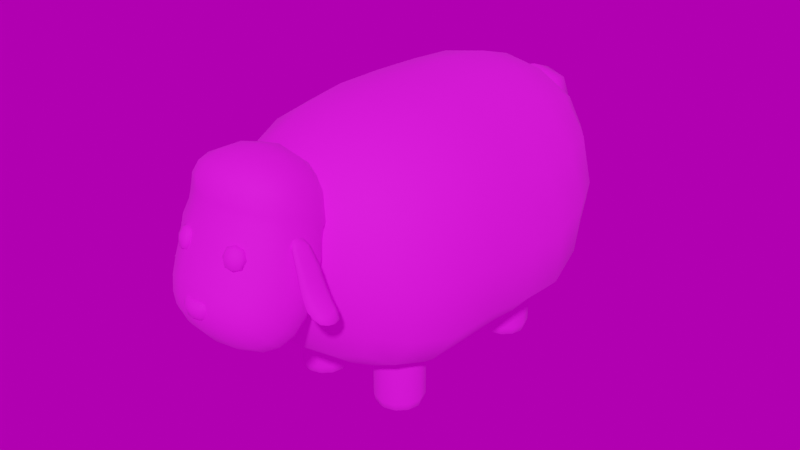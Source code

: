 # Source: Schaf.blend  (saved by Blender 3.4.6; exported with 4.5.12 LTS)
import bpy
from mathutils import Matrix  # noqa: F401  (used for matrix-valued properties, if any)

bpy.ops.wm.read_factory_settings(use_empty=True)
scene = bpy.context.scene
scene.name = 'Scene'

# ---- collections
col_collection = bpy.data.collections.new('Collection'); scene.collection.children.link(col_collection)

# ---- images (referenced by path relative to the original .blend; pixels are not part of the script)
import os
ASSET_DIR = os.environ.get("B2B_ASSET_DIR", "")  # directory of the original .blend (textures are referenced by path, not embedded)
HERE = os.path.dirname(os.path.abspath(__file__))  # packed textures are extracted next to this script under _unpacked/

def load_image(name, relpath, width, height, colorspace="sRGB"):
    """Load a texture the original file referenced (path relative to the .blend, or extracted next to this script)."""
    p = next((c for c in (os.path.join(HERE, relpath), os.path.join(ASSET_DIR, relpath)) if relpath and os.path.exists(c)), "")
    if p:
        img = bpy.data.images.load(p, check_existing=True)
        img.name = name
    else:  # same state as the original file: an image datablock whose file is absent (Cycles renders it pink)
        img = bpy.data.images.new(name, width, height)
        img.source = "FILE"
        img.filepath = "//" + (relpath or name)
    img.colorspace_settings.name = colorspace
    return img
img_schaftextur = load_image('Schaftextur', 'Schaftextur.png', 1024, 1024, 'sRGB')
img_drackenstein_quarry_puresky_4k_hdr = load_image('drackenstein_quarry_puresky_4k.hdr', 'drackenstein_quarry_puresky_4k.hdr', 1024, 1024, 'Linear Rec.709')

# ---- materials (node trees are filled in below, after node groups)
mat_material_001 = bpy.data.materials.new('Material.001')

# ---- material node trees
mat_material_001.use_nodes = True; mat_material_001.node_tree.nodes.clear()
_N = mat_material_001.node_tree.nodes; _L = mat_material_001.node_tree.links
n0 = _N.new('ShaderNodeBsdfPrincipled'); n0.name = 'Principled BSDF'; n0.location = (10, 300)
n0.distribution = 'GGX'
n0.subsurface_method = 'RANDOM_WALK_SKIN'
n0.inputs[2].default_value = 0.8898
n0.inputs[3].default_value = 1.45
n0.inputs[27].default_value = (0.0, 0.0, 0.0, 1.0)
n0.inputs[28].default_value = 1.0
n1 = _N.new('ShaderNodeOutputMaterial'); n1.name = 'Material Output'; n1.location = (300, 300)
n2 = _N.new('ShaderNodeTexImage'); n2.name = 'Image Texture'; n2.location = (-280, 280)
n2.image = img_schaftextur
_L.new(n0.outputs[0], n1.inputs[0])
_L.new(n2.outputs[0], n0.inputs[0])
n1.is_active_output = True

# ---- world
world_world = bpy.data.worlds.new('World'); scene.world = world_world
world_world.use_nodes = True; world_world.node_tree.nodes.clear()
_N = world_world.node_tree.nodes; _L = world_world.node_tree.links
n0 = _N.new('ShaderNodeOutputWorld'); n0.name = 'World Output'; n0.location = (300, 300)
n1 = _N.new('ShaderNodeBackground'); n1.name = 'Background'; n1.location = (10, 300)
n1.inputs[1].default_value = 0.5
n2 = _N.new('ShaderNodeTexEnvironment'); n2.name = 'Environment Texture'; n2.location = (-280, 280)
n2.image = img_drackenstein_quarry_puresky_4k_hdr
_L.new(n1.outputs[0], n0.inputs[0])
_L.new(n2.outputs[0], n1.inputs[0])
n0.is_active_output = True
world_world.color = (0.05088, 0.05088, 0.05088)
world_world.use_sun_shadow = False
world_world.sun_shadow_jitter_overblur = 0.0

# ---- meshes
me_cube_001 = bpy.data.meshes.new('Cube.001')
me_cube_001.from_pydata([(0.1756, 0.4833, 0.2456), (0.1711, 0.4837, 0.6286), (0.187, -0.3459, 0.2528), (0.1767, -0.3408, 0.6127), (-0.1756, 0.4833, 0.2456), (-0.1711, 0.4837, 0.6286), (-0.187, -0.3459, 0.2528), (-0.1767, -0.3408, 0.6127), (0.2596, 0.06934, 0.1766), (0.2266, 0.06543, 0.6715), (-0.2596, 0.06934, 0.1766), (-0.2266, 0.06543, 0.6715), (0.2577, 0.202, 0.1757), (0.2395, 0.3257, 0.1919), (0.2078, 0.4242, 0.2191), (0.2, 0.5021, 0.3209), (0.2117, 0.5119, 0.436), (0.1975, 0.5034, 0.5527), (0.2379, -0.05953, 0.6778), (0.2302, -0.181, 0.6669), (0.2059, -0.2788, 0.6414), (0.2021, -0.3641, 0.5405), (0.2174, -0.3761, 0.4339), (0.2103, -0.3661, 0.3255), (-0.1088, -0.3671, 0.234), (1.43e-07, -0.3776, 0.2242), (0.1088, -0.3671, 0.234), (0.1045, -0.3624, 0.6378), (1.476e-07, -0.374, 0.6503), (-0.1045, -0.3624, 0.6378), (-0.2021, -0.3641, 0.5405), (-0.2174, -0.3761, 0.4339), (-0.2103, -0.3661, 0.3255), (-0.2565, -0.06504, 0.182), (-0.2517, -0.1876, 0.1882), (-0.224, -0.286, 0.2162), (-0.2094, 0.1865, 0.6682), (-0.207, 0.313, 0.6665), (-0.1955, 0.4199, 0.653), (-0.1975, 0.5034, 0.5527), (-0.2117, 0.5119, 0.436), (-0.2, 0.5021, 0.3209), (0.1025, 0.5055, 0.217), (-1.432e-07, 0.5177, 0.2052), (-0.1025, 0.5055, 0.217), (-0.1014, 0.5062, 0.6503), (-1.464e-07, 0.5172, 0.6585), (0.1014, 0.5062, 0.6503), (0.224, -0.286, 0.2162), (0.2517, -0.1876, 0.1882), (0.2565, -0.06504, 0.182), (0.1955, 0.4199, 0.653), (0.207, 0.313, 0.6665), (0.2094, 0.1865, 0.6682), (-0.2078, 0.4242, 0.2191), (-0.2395, 0.3257, 0.1919), (-0.2577, 0.202, 0.1757), (-0.2059, -0.2788, 0.6414), (-0.2302, -0.181, 0.6669), (-0.2379, -0.05953, 0.6778), (0.1241, 0.0657, 0.7477), (1.124e-09, 0.06714, 0.774), (-0.1241, 0.0657, 0.7477), (-0.1393, 0.07005, 0.1163), (3.941e-10, 0.07032, 0.09556), (0.1393, 0.07005, 0.1163), (-0.3078, 0.06888, 0.5607), (-0.3514, 0.06855, 0.417), (-0.3407, 0.06922, 0.2741), (0.3078, 0.06888, 0.5607), (0.3514, 0.06856, 0.417), (0.3407, 0.06922, 0.2741), (0.3305, -0.06373, 0.2865), (0.3443, -0.06372, 0.4264), (0.3108, -0.05903, 0.5669), (0.3236, -0.1877, 0.2859), (0.328, -0.1899, 0.4275), (0.2975, -0.1857, 0.5612), (0.2842, -0.2907, 0.3031), (0.2884, -0.2963, 0.4293), (0.2629, -0.2892, 0.5486), (0.09809, -0.418, 0.3407), (0.1373, -0.4174, 0.4365), (0.09618, -0.4164, 0.5331), (1.55e-07, -0.4183, 0.3021), (1.646e-07, -0.4412, 0.4378), (1.661e-07, -0.4162, 0.573), (-0.09809, -0.418, 0.3407), (-0.1373, -0.4174, 0.4365), (-0.09618, -0.4164, 0.5331), (-0.3417, 0.1948, 0.265), (-0.3491, 0.1979, 0.4089), (-0.2976, 0.1957, 0.5572), (-0.3115, 0.3228, 0.2867), (-0.3231, 0.3255, 0.4215), (-0.2836, 0.3206, 0.5584), (-0.2644, 0.4285, 0.3121), (-0.2793, 0.4332, 0.4327), (-0.2543, 0.4269, 0.5557), (-0.1074, 0.5503, 0.3088), (-0.114, 0.5632, 0.4335), (-0.1084, 0.5498, 0.5563), (-1.55e-07, 0.5679, 0.3025), (-1.639e-07, 0.5821, 0.4319), (-1.632e-07, 0.5657, 0.5582), (0.1074, 0.5503, 0.3088), (0.114, 0.5632, 0.4335), (0.1084, 0.5498, 0.5563), (0.1374, 0.206, 0.119), (-4.415e-08, 0.207, 0.09892), (-0.1374, 0.206, 0.119), (0.1288, 0.3301, 0.134), (-8.844e-08, 0.3326, 0.1143), (-0.1288, 0.3301, 0.134), (0.1137, 0.4308, 0.164), (-1.222e-07, 0.4371, 0.1468), (-0.1137, 0.4308, 0.164), (-0.1161, 0.1955, 0.7443), (-4.182e-08, 0.2008, 0.7702), (0.1161, 0.1955, 0.7443), (-0.1137, 0.322, 0.7339), (-7.642e-08, 0.3278, 0.7559), (0.1137, 0.322, 0.7339), (-0.1075, 0.4293, 0.7058), (-1.145e-07, 0.4361, 0.722), (0.1075, 0.4293, 0.7058), (-0.1136, -0.2857, 0.6973), (1.165e-07, -0.2937, 0.7163), (0.1136, -0.2857, 0.6973), (-0.1256, -0.1849, 0.7322), (8.369e-08, -0.1891, 0.7543), (0.1256, -0.1849, 0.7322), (-0.1296, -0.06439, 0.7472), (4.475e-08, -0.06581, 0.7711), (0.1296, -0.06439, 0.7472), (0.1197, -0.2933, 0.1723), (1.246e-07, -0.2987, 0.1572), (-0.1197, -0.2933, 0.1723), (0.133, -0.191, 0.1363), (8.618e-08, -0.1929, 0.1183), (-0.133, -0.191, 0.1363), (0.1382, -0.0662, 0.1208), (4.501e-08, -0.06662, 0.1004), (-0.1382, -0.0662, 0.1208), (-0.2842, -0.2907, 0.3031), (-0.2884, -0.2963, 0.4293), (-0.2629, -0.2892, 0.5486), (-0.3236, -0.1877, 0.2859), (-0.328, -0.1899, 0.4275), (-0.2975, -0.1857, 0.5612), (-0.3305, -0.06373, 0.2865), (-0.3443, -0.06372, 0.4264), (-0.3108, -0.05903, 0.5669), (0.2644, 0.4285, 0.3121), (0.2793, 0.4332, 0.4327), (0.2543, 0.4269, 0.5557), (0.3115, 0.3228, 0.2867), (0.3231, 0.3255, 0.4215), (0.2836, 0.3206, 0.5584), (0.3417, 0.1948, 0.265), (0.3491, 0.1979, 0.4089), (0.2976, 0.1957, 0.5572), (0.1161, -0.4205, 0.4336), (0.1163, -0.5871, 0.56), (-0.1206, -0.4205, 0.4336), (-0.1172, -0.5871, 0.56), (0.0822, -0.6413, 0.4249), (0.08284, -0.537, 0.3193), (-0.0822, -0.6413, 0.4249), (-0.08284, -0.537, 0.3193), (0.1487, -0.5493, 0.5316), (0.1594, -0.5037, 0.4971), (0.1486, -0.4582, 0.4625), (0.112, -0.393, 0.5021), (0.1032, -0.3736, 0.5736), (0.1064, -0.5599, 0.6363), (0.1148, -0.5738, 0.6046), (-0.06418, -0.6106, 0.5778), (-0.0001123, -0.6184, 0.5837), (0.06379, -0.6106, 0.5778), (-0.1095, -0.5598, 0.636), (-0.1166, -0.5739, 0.6046), (-0.1523, -0.4582, 0.4624), (-0.162, -0.5037, 0.4971), (-0.1504, -0.5493, 0.5316), (-0.1159, -0.3735, 0.5735), (-0.1205, -0.393, 0.502), (0.06253, -0.3972, 0.4161), (-0.002635, -0.3895, 0.4104), (-0.06762, -0.3972, 0.416), (0.09361, -0.6249, 0.3986), (0.09943, -0.5965, 0.365), (0.09402, -0.5632, 0.3361), (-0.04862, -0.6534, 0.4274), (2.372e-07, -0.6594, 0.4286), (0.04862, -0.6534, 0.4274), (-0.09402, -0.5632, 0.3361), (-0.09943, -0.5965, 0.365), (-0.09361, -0.6249, 0.3986), (0.04904, -0.5347, 0.3073), (1.988e-07, -0.5335, 0.3013), (-0.04904, -0.5347, 0.3073), (-0.115, -0.605, 0.5181), (-0.1084, -0.6235, 0.4805), (-0.09607, -0.6365, 0.4479), (0.09606, -0.6365, 0.4479), (0.1083, -0.6235, 0.4805), (0.1146, -0.605, 0.5181), (0.09703, -0.5142, 0.3246), (0.1096, -0.4836, 0.3436), (0.1157, -0.4514, 0.3798), (-0.1176, -0.4514, 0.3798), (-0.1102, -0.4836, 0.3436), (-0.0971, -0.5142, 0.3246), (0.1448, -0.4339, 0.5256), (0.1342, -0.4187, 0.5842), (0.1514, -0.4846, 0.5516), (0.1411, -0.4712, 0.5946), (0.1421, -0.5325, 0.579), (0.1334, -0.5194, 0.6154), (0.06051, -0.5959, 0.615), (0.05634, -0.5834, 0.6432), (-0.0003642, -0.6053, 0.621), (-0.000764, -0.5947, 0.6524), (-0.06137, -0.5955, 0.6142), (-0.05877, -0.5837, 0.6435), (-0.146, -0.5324, 0.5795), (-0.1381, -0.5192, 0.6152), (-0.1564, -0.4845, 0.5516), (-0.1473, -0.4707, 0.5947), (-0.1518, -0.4339, 0.5255), (-0.144, -0.4187, 0.5838), (-0.06859, -0.3677, 0.4879), (0.05905, -0.3678, 0.488), (0.06271, -0.6266, 0.5374), (-4.699e-05, -0.6339, 0.5438), (-0.06287, -0.6266, 0.5374), (0.05924, -0.6435, 0.4992), (-1.373e-05, -0.6504, 0.5052), (-0.05928, -0.6435, 0.4992), (0.05305, -0.6542, 0.463), (-1.512e-06, -0.6609, 0.4674), (-0.05306, -0.6542, 0.463), (0.05117, -0.6369, 0.39), (2.322e-07, -0.6419, 0.3881), (-0.05117, -0.6369, 0.39), (0.05375, -0.6079, 0.3537), (2.213e-07, -0.6117, 0.35), (-0.05375, -0.6079, 0.3537), (0.05138, -0.5719, 0.3244), (2.105e-07, -0.5739, 0.3194), (-0.05138, -0.5719, 0.3244), (0.1476, -0.4863, 0.4113), (0.1578, -0.5283, 0.4493), (0.1468, -0.5702, 0.487), (0.1397, -0.5156, 0.3744), (0.1493, -0.5542, 0.4116), (0.1388, -0.5921, 0.4493), (0.1226, -0.5429, 0.3509), (0.1309, -0.5779, 0.3839), (0.122, -0.6105, 0.4191), (-0.1475, -0.5703, 0.487), (-0.1589, -0.5283, 0.4493), (-0.1492, -0.4863, 0.4113), (-0.139, -0.5921, 0.4493), (-0.1496, -0.5542, 0.4116), (-0.1402, -0.5156, 0.3744), (-0.122, -0.6105, 0.4191), (-0.1309, -0.5779, 0.3839), (-0.1227, -0.5429, 0.3509), (-0.06522, -0.43, 0.3606), (-0.001111, -0.4229, 0.3544), (0.06307, -0.43, 0.3606), (-0.06066, -0.4643, 0.3242), (-0.0003273, -0.4582, 0.3177), (0.06003, -0.4643, 0.3242), (-0.0538, -0.4992, 0.3068), (-4.05e-05, -0.4949, 0.3002), (0.05372, -0.4992, 0.3068), (0.1066, -0.3695, 0.574), (0.09242, -0.3632, 0.6363), (0.07725, -0.3682, 0.6768), (0.09032, -0.4005, 0.6965), (0.09943, -0.4486, 0.7145), (0.09922, -0.4985, 0.7215), (0.09217, -0.5348, 0.7172), (0.1045, -0.546, 0.6911), (0.1054, -0.5535, 0.6583), (0.05219, -0.5486, 0.7269), (-0.003152, -0.556, 0.7323), (-0.05922, -0.5484, 0.7268), (-0.09894, -0.535, 0.7169), (-0.1091, -0.546, 0.6906), (-0.1092, -0.5534, 0.6579), (-0.1086, -0.499, 0.7207), (-0.1125, -0.449, 0.7139), (-0.1064, -0.4005, 0.6964), (-0.09494, -0.368, 0.6767), (-0.1085, -0.3631, 0.6361), (-0.1195, -0.3695, 0.5737), (-0.06047, -0.3531, 0.6881), (-0.01011, -0.3458, 0.6941), (0.04111, -0.3534, 0.6882), (0.1347, -0.4136, 0.5979), (0.1212, -0.4047, 0.6513), (0.1372, -0.4625, 0.6245), (0.129, -0.455, 0.6691), (0.1313, -0.512, 0.6439), (0.13, -0.5065, 0.6827), (0.05594, -0.5779, 0.668), (0.05773, -0.5761, 0.699), (-0.001, -0.5909, 0.6713), (-0.001825, -0.5803, 0.7026), (-0.05903, -0.5779, 0.6679), (-0.06166, -0.576, 0.6988), (-0.137, -0.5119, 0.6435), (-0.1367, -0.5069, 0.6819), (-0.1439, -0.4622, 0.6251), (-0.1383, -0.4553, 0.6685), (-0.1456, -0.4138, 0.5976), (-0.1347, -0.405, 0.651), (-0.06426, -0.3367, 0.6336), (-0.009335, -0.3278, 0.6351), (0.04634, -0.337, 0.6338), (-0.06181, -0.501, 0.742), (-0.005385, -0.505, 0.7471), (0.05101, -0.5013, 0.7415), (-0.06448, -0.4459, 0.7403), (-0.007615, -0.4458, 0.7477), (0.04973, -0.4461, 0.74), (-0.06259, -0.3931, 0.7227), (-0.009372, -0.3889, 0.7312), (0.0446, -0.3932, 0.7226), (0.08507, -0.5962, 0.5529), (0.08202, -0.5858, 0.5862), (0.09254, -0.6124, 0.5587), (0.08948, -0.602, 0.592), (0.05641, -0.6091, 0.5544), (0.05337, -0.5986, 0.5877), (0.06389, -0.6253, 0.5602), (0.06085, -0.6148, 0.5934), (0.09228, -0.604, 0.552), (0.08587, -0.5878, 0.5688), (0.08856, -0.5913, 0.5926), (0.09497, -0.6076, 0.5758), (0.07936, -0.6217, 0.5565), (0.07565, -0.609, 0.597), (0.06005, -0.6232, 0.5776), (0.05734, -0.6197, 0.5538), (0.05364, -0.607, 0.5944), (0.05093, -0.6035, 0.5706), (0.07026, -0.602, 0.5494), (0.06654, -0.5893, 0.5899), (0.09701, -0.5947, 0.572), (0.07922, -0.6191, 0.5781), (0.0489, -0.6163, 0.5744), (0.07551, -0.6143, 0.5453), (0.07039, -0.5968, 0.6011), (-0.08507, -0.5962, 0.5529), (-0.08202, -0.5858, 0.5862), (-0.09254, -0.6124, 0.5587), (-0.08948, -0.602, 0.592), (-0.05641, -0.6091, 0.5544), (-0.05337, -0.5986, 0.5877), (-0.06389, -0.6253, 0.5602), (-0.06084, -0.6148, 0.5934), (-0.09228, -0.604, 0.552), (-0.08587, -0.5878, 0.5688), (-0.08856, -0.5913, 0.5926), (-0.09497, -0.6076, 0.5758), (-0.07936, -0.6217, 0.5565), (-0.07565, -0.609, 0.597), (-0.06005, -0.6232, 0.5776), (-0.05734, -0.6197, 0.5538), (-0.05363, -0.607, 0.5944), (-0.05093, -0.6035, 0.5706), (-0.07026, -0.602, 0.5494), (-0.06654, -0.5893, 0.5899), (-0.09701, -0.5947, 0.572), (-0.07922, -0.6191, 0.5781), (-0.0489, -0.6163, 0.5744), (-0.07551, -0.6143, 0.5453), (-0.07039, -0.5968, 0.6011), (0.02632, -0.6429, 0.4365), (0.03137, -0.6406, 0.465), (0.02631, -0.6606, 0.4397), (0.03136, -0.6583, 0.4683), (-0.02636, -0.6429, 0.4365), (-0.0314, -0.6406, 0.465), (-0.02634, -0.6606, 0.4397), (-0.03138, -0.6583, 0.4683), (-1.371e-05, -0.6681, 0.4354), (-1.143e-05, -0.6665, 0.4707), (-2.043e-05, -0.6419, 0.4294), (-1.744e-05, -0.6403, 0.4647), (0.02761, -0.6516, 0.4351), (0.03095, -0.6396, 0.4508), (0.03428, -0.6487, 0.4703), (0.03094, -0.6607, 0.4545), (0.01586, -0.6657, 0.4361), (-0.02016, -0.6636, 0.471), (-0.03097, -0.6607, 0.4545), (-0.02764, -0.6516, 0.4351), (-0.03431, -0.6487, 0.4703), (-0.03099, -0.6396, 0.4508), (-0.0159, -0.6418, 0.431), (0.02015, -0.6396, 0.466), (-0.01589, -0.6657, 0.4361), (0.02014, -0.6636, 0.471), (0.01586, -0.6418, 0.431), (-0.02018, -0.6396, 0.466), (-1.373e-05, -0.6531, 0.4743), (-1.732e-05, -0.6553, 0.4258), (-1.157e-05, -0.6722, 0.4542), (0.03537, -0.6492, 0.4533), (-0.01823, -0.669, 0.4545), (-0.0354, -0.6492, 0.4533), (-0.01524, -0.6541, 0.427), (0.02121, -0.6511, 0.4752), (-0.02124, -0.6511, 0.4752), (0.01521, -0.6541, 0.427), (0.01821, -0.669, 0.4545), (0.2271, -0.524, 0.4398), (0.2282, -0.467, 0.4384), (0.1428, -0.513, 0.5889), (0.143, -0.4763, 0.5885), (0.1794, -0.529, 0.5106), (0.1801, -0.4611, 0.5096), (0.1884, -0.5315, 0.4861), (0.1992, -0.5326, 0.4642), (0.2139, -0.5305, 0.4498), (0.2373, -0.5112, 0.4361), (0.2408, -0.4956, 0.4344), (0.2379, -0.4798, 0.4354), (0.1727, -0.4634, 0.5346), (0.165, -0.4808, 0.5596), (0.1541, -0.4703, 0.5756), (0.1379, -0.4848, 0.5974), (0.136, -0.4946, 0.6004), (0.1378, -0.5044, 0.5976), (0.1538, -0.5191, 0.5761), (0.165, -0.4948, 0.5612), (0.1722, -0.5264, 0.5355), (0.2152, -0.4604, 0.4482), (0.2004, -0.4581, 0.4627), (0.1893, -0.4589, 0.4848), (0.1842, -0.4781, 0.5151), (0.1849, -0.4951, 0.5165), (0.1838, -0.5121, 0.5156), (0.1755, -0.5107, 0.5394), (0.1764, -0.495, 0.5402), (0.1758, -0.4792, 0.539), (0.1648, -0.5089, 0.5599), (0.1631, -0.5228, 0.5555), (0.1635, -0.4668, 0.5548), (0.1538, -0.507, 0.5811), (0.1534, -0.4947, 0.5828), (0.1539, -0.4824, 0.5808), (0.2217, -0.5132, 0.453), (0.224, -0.4955, 0.4527), (0.2224, -0.4777, 0.4522), (0.2074, -0.514, 0.4717), (0.209, -0.4954, 0.4724), (0.208, -0.4767, 0.471), (0.1946, -0.5134, 0.4928), (0.1959, -0.4952, 0.4938), (0.195, -0.4771, 0.4922), (0.2228, -0.5214, 0.4359), (0.2239, -0.4696, 0.4347), (0.1387, -0.5111, 0.5845), (0.1389, -0.4782, 0.5842), (0.1739, -0.5268, 0.5084), (0.1746, -0.4634, 0.5074), (0.1834, -0.5288, 0.4835), (0.1947, -0.5296, 0.461), (0.2096, -0.5277, 0.4461), (0.2327, -0.51, 0.4319), (0.2361, -0.4956, 0.4301), (0.2333, -0.4811, 0.4312), (0.1671, -0.4653, 0.5323), (0.1594, -0.4817, 0.5567), (0.149, -0.4719, 0.5723), (0.1335, -0.4857, 0.593), (0.1315, -0.4946, 0.596), (0.1334, -0.5036, 0.5932), (0.1487, -0.5175, 0.5728), (0.1595, -0.4948, 0.5582), (0.1666, -0.5246, 0.5331), (0.2108, -0.4632, 0.4447), (0.1958, -0.4612, 0.4596), (0.1842, -0.4617, 0.4823), (0.1784, -0.4794, 0.5128), (0.179, -0.4951, 0.5141), (0.1781, -0.5108, 0.5133), (0.1698, -0.5096, 0.5369), (0.1706, -0.495, 0.5377), (0.1701, -0.4803, 0.5365), (0.1593, -0.5079, 0.557), (0.1577, -0.5212, 0.5527), (0.1581, -0.4684, 0.552), (0.1488, -0.5059, 0.5773), (0.1484, -0.4947, 0.579), (0.1489, -0.4835, 0.5771), (0.2171, -0.5114, 0.4491), (0.2192, -0.4955, 0.4487), (0.2177, -0.4795, 0.4483), (0.2025, -0.5121, 0.4683), (0.2038, -0.4954, 0.4689), (0.203, -0.4786, 0.4676), (0.1892, -0.5117, 0.4899), (0.1903, -0.4952, 0.4908), (0.1896, -0.4787, 0.4894), (-0.2271, -0.524, 0.4398), (-0.2282, -0.467, 0.4384), (-0.1428, -0.513, 0.5889), (-0.143, -0.4763, 0.5885), (-0.1794, -0.529, 0.5106), (-0.1801, -0.4611, 0.5096), (-0.1884, -0.5315, 0.4861), (-0.1992, -0.5326, 0.4642), (-0.2139, -0.5305, 0.4498), (-0.2372, -0.5112, 0.4361), (-0.2408, -0.4956, 0.4344), (-0.2379, -0.4798, 0.4354), (-0.1727, -0.4634, 0.5346), (-0.165, -0.4808, 0.5596), (-0.1541, -0.4703, 0.5756), (-0.1379, -0.4848, 0.5974), (-0.136, -0.4946, 0.6004), (-0.1378, -0.5044, 0.5976), (-0.1538, -0.5191, 0.5761), (-0.165, -0.4948, 0.5612), (-0.1722, -0.5264, 0.5355), (-0.2152, -0.4604, 0.4482), (-0.2004, -0.4581, 0.4627), (-0.1893, -0.4589, 0.4848), (-0.1842, -0.4781, 0.5151), (-0.1849, -0.4951, 0.5165), (-0.1838, -0.5121, 0.5156), (-0.1755, -0.5107, 0.5394), (-0.1764, -0.495, 0.5402), (-0.1758, -0.4792, 0.539), (-0.1648, -0.5089, 0.5599), (-0.1631, -0.5228, 0.5555), (-0.1635, -0.4668, 0.5548), (-0.1538, -0.507, 0.5811), (-0.1534, -0.4947, 0.5828), (-0.1539, -0.4824, 0.5808), (-0.2217, -0.5132, 0.453), (-0.224, -0.4955, 0.4527), (-0.2224, -0.4777, 0.4522), (-0.2074, -0.514, 0.4717), (-0.209, -0.4954, 0.4724), (-0.208, -0.4767, 0.471), (-0.1946, -0.5134, 0.4928), (-0.1959, -0.4952, 0.4938), (-0.195, -0.4771, 0.4922), (-0.2228, -0.5214, 0.4359), (-0.2239, -0.4696, 0.4347), (-0.1387, -0.5111, 0.5845), (-0.1389, -0.4782, 0.5842), (-0.1739, -0.5268, 0.5084), (-0.1746, -0.4634, 0.5074), (-0.1834, -0.5288, 0.4835), (-0.1947, -0.5296, 0.461), (-0.2096, -0.5277, 0.4461), (-0.2327, -0.51, 0.4319), (-0.2361, -0.4956, 0.4301), (-0.2333, -0.4811, 0.4312), (-0.1671, -0.4653, 0.5323), (-0.1594, -0.4817, 0.5567), (-0.149, -0.4719, 0.5723), (-0.1335, -0.4857, 0.593), (-0.1315, -0.4946, 0.596), (-0.1334, -0.5036, 0.5932), (-0.1487, -0.5175, 0.5728), (-0.1595, -0.4948, 0.5582), (-0.1666, -0.5246, 0.5331), (-0.2108, -0.4632, 0.4447), (-0.1958, -0.4612, 0.4596), (-0.1842, -0.4617, 0.4823), (-0.1784, -0.4794, 0.5128), (-0.179, -0.4951, 0.5141), (-0.1781, -0.5108, 0.5133), (-0.1698, -0.5096, 0.5369), (-0.1706, -0.495, 0.5377), (-0.1701, -0.4803, 0.5365), (-0.1593, -0.5079, 0.557), (-0.1577, -0.5212, 0.5527), (-0.1581, -0.4684, 0.552), (-0.1488, -0.5059, 0.5773), (-0.1484, -0.4947, 0.579), (-0.1489, -0.4835, 0.5771), (-0.2171, -0.5114, 0.4491), (-0.2192, -0.4955, 0.4487), (-0.2177, -0.4795, 0.4483), (-0.2025, -0.5121, 0.4683), (-0.2038, -0.4954, 0.4689), (-0.203, -0.4786, 0.4676), (-0.1892, -0.5117, 0.4899), (-0.1903, -0.4952, 0.4908), (-0.1896, -0.4787, 0.4894), (0.1247, 0.229, 0.2036), (0.09178, 0.2378, 0.2036), (0.06771, 0.2619, 0.2036), (0.0589, 0.2948, 0.2036), (0.06771, 0.3277, 0.2036), (0.09178, 0.3518, 0.2036), (0.1247, 0.3606, 0.2036), (0.1576, 0.3518, 0.2036), (0.1816, 0.3277, 0.2036), (0.1904, 0.2948, 0.2036), (0.1816, 0.2619, 0.2036), (0.1576, 0.2378, 0.2036), (0.1247, 0.2493, 0.0), (0.1247, 0.229, 0.03037), (0.1247, 0.235, 0.008895), (0.1019, 0.2554, 0.0), (0.09178, 0.2378, 0.03037), (0.09476, 0.243, 0.008895), (0.08531, 0.2721, 0.0), (0.06771, 0.2619, 0.03037), (0.07286, 0.2649, 0.008895), (0.07922, 0.2948, 0.0), (0.0589, 0.2948, 0.03037), (0.06485, 0.2948, 0.008895), (0.08531, 0.3175, 0.0), (0.06771, 0.3277, 0.03037), (0.07286, 0.3247, 0.008895), (0.1019, 0.3342, 0.0), (0.09178, 0.3518, 0.03037), (0.09476, 0.3466, 0.008895), (0.1247, 0.3402, 0.0), (0.1247, 0.3606, 0.03037), (0.1247, 0.3546, 0.008895), (0.1474, 0.3342, 0.0), (0.1576, 0.3518, 0.03037), (0.1546, 0.3466, 0.008895), (0.164, 0.3175, 0.0), (0.1816, 0.3277, 0.03037), (0.1765, 0.3247, 0.008895), (0.1701, 0.2948, 0.0), (0.1904, 0.2948, 0.03037), (0.1845, 0.2948, 0.008895), (0.164, 0.2721, 0.0), (0.1816, 0.2619, 0.03037), (0.1765, 0.2649, 0.008895), (0.1474, 0.2554, 0.0), (0.1576, 0.2378, 0.03037), (0.1546, 0.243, 0.008895), (-0.1247, 0.229, 0.2036), (-0.09178, 0.2378, 0.2036), (-0.06771, 0.2619, 0.2036), (-0.0589, 0.2948, 0.2036), (-0.06771, 0.3277, 0.2036), (-0.09178, 0.3518, 0.2036), (-0.1247, 0.3606, 0.2036), (-0.1576, 0.3518, 0.2036), (-0.1816, 0.3277, 0.2036), (-0.1904, 0.2948, 0.2036), (-0.1816, 0.2619, 0.2036), (-0.1576, 0.2378, 0.2036), (-0.1247, 0.2493, 0.0), (-0.1247, 0.229, 0.03037), (-0.1247, 0.235, 0.008895), (-0.1019, 0.2554, 0.0), (-0.09178, 0.2378, 0.03037), (-0.09476, 0.243, 0.008895), (-0.08531, 0.2721, 0.0), (-0.06771, 0.2619, 0.03037), (-0.07286, 0.2649, 0.008895), (-0.07922, 0.2948, 0.0), (-0.0589, 0.2948, 0.03037), (-0.06485, 0.2948, 0.008895), (-0.08531, 0.3175, 0.0), (-0.06771, 0.3277, 0.03037), (-0.07286, 0.3247, 0.008895), (-0.1019, 0.3342, 0.0), (-0.09178, 0.3518, 0.03037), (-0.09476, 0.3466, 0.008895), (-0.1247, 0.3402, 0.0), (-0.1247, 0.3606, 0.03037), (-0.1247, 0.3546, 0.008895), (-0.1474, 0.3342, 0.0), (-0.1576, 0.3518, 0.03037), (-0.1546, 0.3466, 0.008895), (-0.164, 0.3175, 0.0), (-0.1816, 0.3277, 0.03037), (-0.1765, 0.3247, 0.008895), (-0.1701, 0.2948, 0.0), (-0.1904, 0.2948, 0.03037), (-0.1845, 0.2948, 0.008895), (-0.164, 0.2721, 0.0), (-0.1816, 0.2619, 0.03037), (-0.1765, 0.2649, 0.008895), (-0.1474, 0.2554, 0.0), (-0.1576, 0.2378, 0.03037), (-0.1546, 0.243, 0.008895), (0.1247, -0.08595, 0.2036), (0.09178, -0.09476, 0.2036), (0.06771, -0.1188, 0.2036), (0.0589, -0.1517, 0.2036), (0.06771, -0.1846, 0.2036), (0.09178, -0.2087, 0.2036), (0.1247, -0.2175, 0.2036), (0.1576, -0.2087, 0.2036), (0.1816, -0.1846, 0.2036), (0.1904, -0.1517, 0.2036), (0.1816, -0.1188, 0.2036), (0.1576, -0.09476, 0.2036), (0.1247, -0.1063, 0.0), (0.1247, -0.08595, 0.03037), (0.1247, -0.0919, 0.008895), (0.1019, -0.1124, 0.0), (0.09178, -0.09476, 0.03037), (0.09476, -0.09992, 0.008895), (0.08531, -0.129, 0.0), (0.06771, -0.1188, 0.03037), (0.07286, -0.1218, 0.008895), (0.07922, -0.1517, 0.0), (0.0589, -0.1517, 0.03037), (0.06485, -0.1517, 0.008895), (0.08531, -0.1745, 0.0), (0.06771, -0.1846, 0.03037), (0.07286, -0.1816, 0.008895), (0.1019, -0.1911, 0.0), (0.09178, -0.2087, 0.03037), (0.09476, -0.2035, 0.008895), (0.1247, -0.1972, 0.0), (0.1247, -0.2175, 0.03037), (0.1247, -0.2115, 0.008895), (0.1474, -0.1911, 0.0), (0.1576, -0.2087, 0.03037), (0.1546, -0.2035, 0.008895), (0.164, -0.1745, 0.0), (0.1816, -0.1846, 0.03037), (0.1765, -0.1816, 0.008895), (0.1701, -0.1517, 0.0), (0.1904, -0.1517, 0.03037), (0.1845, -0.1517, 0.008895), (0.164, -0.129, 0.0), (0.1816, -0.1188, 0.03037), (0.1765, -0.1218, 0.008895), (0.1474, -0.1124, 0.0), (0.1576, -0.09476, 0.03037), (0.1546, -0.09992, 0.008895), (-0.1247, -0.08595, 0.2036), (-0.09178, -0.09476, 0.2036), (-0.06771, -0.1188, 0.2036), (-0.0589, -0.1517, 0.2036), (-0.06771, -0.1846, 0.2036), (-0.09178, -0.2087, 0.2036), (-0.1247, -0.2175, 0.2036), (-0.1576, -0.2087, 0.2036), (-0.1816, -0.1846, 0.2036), (-0.1904, -0.1517, 0.2036), (-0.1816, -0.1188, 0.2036), (-0.1576, -0.09476, 0.2036), (-0.1247, -0.1063, 0.0), (-0.1247, -0.08595, 0.03037), (-0.1247, -0.0919, 0.008895), (-0.1019, -0.1124, 0.0), (-0.09178, -0.09476, 0.03037), (-0.09476, -0.09992, 0.008895), (-0.08531, -0.129, 0.0), (-0.06771, -0.1188, 0.03037), (-0.07286, -0.1218, 0.008895), (-0.07922, -0.1517, 0.0), (-0.0589, -0.1517, 0.03037), (-0.06485, -0.1517, 0.008895), (-0.08531, -0.1745, 0.0), (-0.06771, -0.1846, 0.03037), (-0.07286, -0.1816, 0.008895), (-0.1019, -0.1911, 0.0), (-0.09178, -0.2087, 0.03037), (-0.09476, -0.2035, 0.008895), (-0.1247, -0.1972, 0.0), (-0.1247, -0.2175, 0.03037), (-0.1247, -0.2115, 0.008895), (-0.1474, -0.1911, 0.0), (-0.1576, -0.2087, 0.03037), (-0.1546, -0.2035, 0.008895), (-0.164, -0.1745, 0.0), (-0.1816, -0.1846, 0.03037), (-0.1765, -0.1816, 0.008895), (-0.1701, -0.1517, 0.0), (-0.1904, -0.1517, 0.03037), (-0.1845, -0.1517, 0.008895), (-0.164, -0.129, 0.0), (-0.1816, -0.1188, 0.03037), (-0.1765, -0.1218, 0.008895), (-0.1474, -0.1124, 0.0), (-0.1576, -0.09476, 0.03037), (-0.1546, -0.09992, 0.008895), (0.061, 0.6308, 0.4949), (0.061, 0.6308, 0.6169), (0.061, 0.5088, 0.4949), (0.061, 0.5088, 0.6169), (-0.061, 0.6308, 0.4949), (-0.061, 0.6308, 0.6169), (-0.061, 0.5088, 0.4949), (-0.061, 0.5088, 0.6169), (0.07436, 0.5698, 0.4816), (0.07436, 0.6441, 0.5559), (0.07436, 0.5698, 0.6303), (0.07436, 0.4954, 0.5559), (-1.422e-07, 0.4954, 0.4816), (-1.396e-07, 0.4954, 0.6303), (-0.07436, 0.4954, 0.5559), (-0.07436, 0.5698, 0.4816), (-0.07436, 0.5698, 0.6303), (-0.07436, 0.6441, 0.5559), (-1.873e-07, 0.6441, 0.4816), (-1.886e-07, 0.6441, 0.6303), (0.1024, 0.5698, 0.5559), (-1.323e-07, 0.4674, 0.5559), (-0.1024, 0.5698, 0.5559), (-1.967e-07, 0.6722, 0.5559), (-1.645e-07, 0.5698, 0.4535), (-1.644e-07, 0.5698, 0.6584)], [], [(72, 73, 76, 75), (73, 74, 77, 76), (75, 76, 79, 78), (76, 77, 80, 79), (8, 71, 72, 50), (71, 70, 73, 72), (70, 69, 74, 73), (69, 9, 18, 74), (74, 18, 19, 77), (77, 19, 20, 80), (80, 20, 3, 21), (79, 80, 21, 22), (78, 79, 22, 23), (48, 78, 23, 2), (49, 75, 78, 48), (50, 72, 75, 49), (81, 82, 85, 84), (82, 83, 86, 85), (84, 85, 88, 87), (85, 86, 89, 88), (2, 23, 81, 26), (23, 22, 82, 81), (22, 21, 83, 82), (21, 3, 27, 83), (83, 27, 28, 86), (86, 28, 29, 89), (89, 29, 7, 30), (88, 89, 30, 31), (87, 88, 31, 32), (24, 87, 32, 6), (25, 84, 87, 24), (26, 81, 84, 25), (90, 91, 94, 93), (91, 92, 95, 94), (93, 94, 97, 96), (94, 95, 98, 97), (10, 68, 90, 56), (68, 67, 91, 90), (67, 66, 92, 91), (66, 11, 36, 92), (92, 36, 37, 95), (95, 37, 38, 98), (98, 38, 5, 39), (97, 98, 39, 40), (96, 97, 40, 41), (54, 96, 41, 4), (55, 93, 96, 54), (56, 90, 93, 55), (99, 100, 103, 102), (100, 101, 104, 103), (102, 103, 106, 105), (103, 104, 107, 106), (4, 41, 99, 44), (41, 40, 100, 99), (40, 39, 101, 100), (39, 5, 45, 101), (101, 45, 46, 104), (104, 46, 47, 107), (107, 47, 1, 17), (106, 107, 17, 16), (105, 106, 16, 15), (42, 105, 15, 0), (43, 102, 105, 42), (44, 99, 102, 43), (108, 109, 112, 111), (109, 110, 113, 112), (111, 112, 115, 114), (112, 113, 116, 115), (8, 65, 108, 12), (65, 64, 109, 108), (64, 63, 110, 109), (63, 10, 56, 110), (110, 56, 55, 113), (113, 55, 54, 116), (116, 54, 4, 44), (115, 116, 44, 43), (114, 115, 43, 42), (14, 114, 42, 0), (13, 111, 114, 14), (12, 108, 111, 13), (117, 118, 121, 120), (118, 119, 122, 121), (120, 121, 124, 123), (121, 122, 125, 124), (11, 62, 117, 36), (62, 61, 118, 117), (61, 60, 119, 118), (60, 9, 53, 119), (119, 53, 52, 122), (122, 52, 51, 125), (125, 51, 1, 47), (124, 125, 47, 46), (123, 124, 46, 45), (38, 123, 45, 5), (37, 120, 123, 38), (36, 117, 120, 37), (126, 127, 130, 129), (127, 128, 131, 130), (129, 130, 133, 132), (130, 131, 134, 133), (7, 29, 126, 57), (29, 28, 127, 126), (28, 27, 128, 127), (27, 3, 20, 128), (128, 20, 19, 131), (131, 19, 18, 134), (134, 18, 9, 60), (133, 134, 60, 61), (132, 133, 61, 62), (59, 132, 62, 11), (58, 129, 132, 59), (57, 126, 129, 58), (135, 136, 139, 138), (136, 137, 140, 139), (138, 139, 142, 141), (139, 140, 143, 142), (2, 26, 135, 48), (26, 25, 136, 135), (25, 24, 137, 136), (24, 6, 35, 137), (137, 35, 34, 140), (140, 34, 33, 143), (143, 33, 10, 63), (142, 143, 63, 64), (141, 142, 64, 65), (50, 141, 65, 8), (49, 138, 141, 50), (48, 135, 138, 49), (144, 145, 148, 147), (145, 146, 149, 148), (147, 148, 151, 150), (148, 149, 152, 151), (6, 32, 144, 35), (32, 31, 145, 144), (31, 30, 146, 145), (30, 7, 57, 146), (146, 57, 58, 149), (149, 58, 59, 152), (152, 59, 11, 66), (151, 152, 66, 67), (150, 151, 67, 68), (33, 150, 68, 10), (34, 147, 150, 33), (35, 144, 147, 34), (153, 154, 157, 156), (154, 155, 158, 157), (156, 157, 160, 159), (157, 158, 161, 160), (0, 15, 153, 14), (15, 16, 154, 153), (16, 17, 155, 154), (17, 1, 51, 155), (155, 51, 52, 158), (158, 52, 53, 161), (161, 53, 9, 69), (160, 161, 69, 70), (159, 160, 70, 71), (12, 159, 71, 8), (13, 156, 159, 12), (14, 153, 156, 13), (214, 215, 217, 216), (216, 217, 219, 218), (162, 173, 214, 172), (173, 174, 215, 214), (218, 219, 175, 176), (170, 218, 176, 163), (171, 216, 218, 170), (172, 214, 216, 171), (220, 221, 223, 222), (222, 223, 225, 224), (163, 176, 220, 179), (176, 175, 221, 220), (224, 225, 180, 181), (177, 224, 181, 165), (178, 222, 224, 177), (179, 220, 222, 178), (226, 227, 229, 228), (228, 229, 231, 230), (165, 181, 226, 184), (181, 180, 227, 226), (230, 231, 185, 186), (182, 230, 186, 164), (183, 228, 230, 182), (184, 226, 228, 183), (164, 186, 232, 189), (187, 233, 173, 162), (234, 235, 238, 237), (235, 236, 239, 238), (237, 238, 241, 240), (238, 239, 242, 241), (163, 179, 234, 207), (179, 178, 235, 234), (178, 177, 236, 235), (177, 165, 202, 236), (236, 202, 203, 239), (239, 203, 204, 242), (242, 204, 168, 193), (241, 242, 193, 194), (240, 241, 194, 195), (205, 240, 195, 166), (206, 237, 240, 205), (207, 234, 237, 206), (225, 223, 311, 313), (227, 180, 293, 315), (219, 217, 305, 307), (185, 231, 319, 299), (221, 175, 287, 309), (229, 227, 315, 317), (180, 225, 313, 293), (215, 174, 279, 303), (223, 221, 309, 311), (231, 229, 317, 319), (175, 219, 307, 287), (217, 215, 303, 305), (243, 244, 247, 246), (244, 245, 248, 247), (246, 247, 250, 249), (247, 248, 251, 250), (166, 195, 243, 190), (195, 194, 244, 243), (194, 193, 245, 244), (193, 168, 198, 245), (245, 198, 197, 248), (248, 197, 196, 251), (251, 196, 169, 201), (250, 251, 201, 200), (249, 250, 200, 199), (192, 249, 199, 167), (191, 246, 249, 192), (190, 243, 246, 191), (252, 253, 256, 255), (253, 254, 257, 256), (255, 256, 259, 258), (256, 257, 260, 259), (162, 172, 252, 210), (172, 171, 253, 252), (171, 170, 254, 253), (170, 163, 207, 254), (254, 207, 206, 257), (257, 206, 205, 260), (260, 205, 166, 190), (259, 260, 190, 191), (258, 259, 191, 192), (208, 258, 192, 167), (209, 255, 258, 208), (210, 252, 255, 209), (261, 262, 265, 264), (262, 263, 266, 265), (264, 265, 268, 267), (265, 266, 269, 268), (165, 184, 261, 202), (184, 183, 262, 261), (183, 182, 263, 262), (182, 164, 211, 263), (263, 211, 212, 266), (266, 212, 213, 269), (269, 213, 169, 196), (268, 269, 196, 197), (267, 268, 197, 198), (204, 267, 198, 168), (203, 264, 267, 204), (202, 261, 264, 203), (270, 271, 274, 273), (271, 272, 275, 274), (273, 274, 277, 276), (274, 275, 278, 277), (164, 189, 270, 211), (189, 188, 271, 270), (188, 187, 272, 271), (187, 162, 210, 272), (272, 210, 209, 275), (275, 209, 208, 278), (278, 208, 167, 199), (277, 278, 199, 200), (276, 277, 200, 201), (213, 276, 201, 169), (212, 273, 276, 213), (211, 270, 273, 212), (303, 304, 306, 305), (305, 306, 308, 307), (279, 280, 304, 303), (280, 281, 282, 304), (304, 282, 283, 306), (306, 283, 284, 308), (308, 284, 285, 286), (307, 308, 286, 287), (309, 310, 312, 311), (311, 312, 314, 313), (287, 286, 310, 309), (286, 285, 288, 310), (310, 288, 289, 312), (312, 289, 290, 314), (314, 290, 291, 292), (313, 314, 292, 293), (315, 316, 318, 317), (317, 318, 320, 319), (293, 292, 316, 315), (292, 291, 294, 316), (316, 294, 295, 318), (318, 295, 296, 320), (320, 296, 297, 298), (319, 320, 298, 299), (298, 297, 300, 321), (321, 300, 301, 322), (322, 301, 302, 323), (323, 302, 281, 280), (324, 325, 328, 327), (325, 326, 329, 328), (327, 328, 331, 330), (328, 329, 332, 331), (291, 290, 324, 294), (290, 289, 325, 324), (289, 288, 326, 325), (288, 285, 284, 326), (326, 284, 283, 329), (329, 283, 282, 332), (332, 282, 281, 302), (331, 332, 302, 301), (330, 331, 301, 300), (296, 330, 300, 297), (295, 327, 330, 296), (294, 324, 327, 295), (333, 342, 353, 341), (342, 334, 343, 353), (353, 343, 336, 344), (341, 353, 344, 335), (335, 344, 354, 345), (344, 336, 346, 354), (354, 346, 340, 347), (345, 354, 347, 339), (339, 347, 355, 348), (347, 340, 349, 355), (355, 349, 338, 350), (348, 355, 350, 337), (335, 345, 356, 341), (345, 339, 348, 356), (356, 348, 337, 351), (341, 356, 351, 333), (340, 346, 357, 349), (346, 336, 343, 357), (357, 343, 334, 352), (349, 357, 352, 338), (358, 366, 378, 367), (367, 378, 368, 359), (378, 369, 361, 368), (366, 360, 369, 378), (360, 370, 379, 369), (369, 379, 371, 361), (379, 372, 365, 371), (370, 364, 372, 379), (364, 373, 380, 372), (372, 380, 374, 365), (380, 375, 363, 374), (373, 362, 375, 380), (360, 366, 381, 370), (370, 381, 373, 364), (381, 376, 362, 373), (366, 358, 376, 381), (365, 374, 382, 371), (371, 382, 368, 361), (382, 377, 359, 368), (374, 363, 377, 382), (383, 396, 414, 395), (396, 384, 397, 414), (414, 397, 386, 398), (395, 414, 398, 385), (391, 413, 415, 407), (413, 392, 400, 415), (415, 400, 390, 401), (407, 415, 401, 389), (389, 401, 416, 402), (401, 390, 403, 416), (416, 403, 388, 404), (402, 416, 404, 387), (391, 407, 417, 412), (407, 389, 402, 417), (417, 402, 387, 405), (412, 417, 405, 393), (392, 408, 418, 411), (408, 386, 397, 418), (418, 397, 384, 406), (411, 418, 406, 394), (390, 400, 419, 403), (400, 392, 411, 419), (419, 411, 394, 410), (403, 419, 410, 388), (385, 399, 420, 395), (399, 391, 412, 420), (420, 412, 393, 409), (395, 420, 409, 383), (385, 398, 421, 399), (398, 386, 408, 421), (421, 408, 392, 413), (399, 421, 413, 391), (435, 457, 456, 441), (454, 436, 457, 435), (451, 435, 441, 450), (426, 448, 449, 442), (448, 447, 450, 449), (447, 446, 451, 450), (446, 427, 434, 451), (453, 452, 455, 440), (434, 454, 435, 451), (457, 436, 425, 437), (456, 457, 437, 438), (455, 456, 438, 439), (440, 455, 439, 424), (450, 441, 452, 449), (442, 449, 452, 453), (458, 459, 462, 461), (459, 460, 463, 462), (461, 462, 465, 464), (462, 463, 466, 465), (422, 431, 458, 430), (431, 432, 459, 458), (432, 433, 460, 459), (433, 423, 443, 460), (460, 443, 444, 463), (463, 444, 445, 466), (466, 445, 427, 446), (465, 466, 446, 447), (464, 465, 447, 448), (428, 464, 448, 426), (429, 461, 464, 428), (430, 458, 461, 429), (441, 456, 455, 452), (480, 486, 501, 502), (499, 480, 502, 481), (496, 495, 486, 480), (471, 487, 494, 493), (493, 494, 495, 492), (492, 495, 496, 491), (491, 496, 479, 472), (498, 485, 500, 497), (479, 496, 480, 499), (502, 482, 470, 481), (501, 483, 482, 502), (500, 484, 483, 501), (485, 469, 484, 500), (495, 494, 497, 486), (487, 498, 497, 494), (503, 506, 507, 504), (504, 507, 508, 505), (506, 509, 510, 507), (507, 510, 511, 508), (467, 475, 503, 476), (476, 503, 504, 477), (477, 504, 505, 478), (478, 505, 488, 468), (505, 508, 489, 488), (508, 511, 490, 489), (511, 491, 472, 490), (510, 492, 491, 511), (509, 493, 492, 510), (473, 471, 493, 509), (474, 473, 509, 506), (475, 474, 506, 503), (486, 497, 500, 501), (428, 426, 471, 473), (429, 428, 473, 474), (430, 429, 474, 475), (422, 430, 475, 467), (431, 422, 467, 476), (432, 431, 476, 477), (433, 432, 477, 478), (423, 433, 478, 468), (434, 427, 472, 479), (436, 454, 499, 481), (425, 436, 481, 470), (437, 425, 470, 482), (438, 437, 482, 483), (439, 438, 483, 484), (424, 439, 484, 469), (440, 424, 469, 485), (442, 453, 498, 487), (426, 442, 487, 471), (443, 423, 468, 488), (444, 443, 488, 489), (445, 444, 489, 490), (427, 445, 490, 472), (453, 440, 485, 498), (454, 434, 479, 499), (525, 531, 546, 547), (544, 525, 547, 526), (541, 540, 531, 525), (516, 532, 539, 538), (538, 539, 540, 537), (537, 540, 541, 536), (536, 541, 524, 517), (543, 530, 545, 542), (524, 541, 525, 544), (547, 527, 515, 526), (546, 528, 527, 547), (545, 529, 528, 546), (530, 514, 529, 545), (540, 539, 542, 531), (532, 543, 542, 539), (548, 551, 552, 549), (549, 552, 553, 550), (551, 554, 555, 552), (552, 555, 556, 553), (512, 520, 548, 521), (521, 548, 549, 522), (522, 549, 550, 523), (523, 550, 533, 513), (550, 553, 534, 533), (553, 556, 535, 534), (556, 536, 517, 535), (555, 537, 536, 556), (554, 538, 537, 555), (518, 516, 538, 554), (519, 518, 554, 551), (520, 519, 551, 548), (531, 542, 545, 546), (570, 592, 591, 576), (589, 571, 592, 570), (586, 570, 576, 585), (561, 583, 584, 577), (583, 582, 585, 584), (582, 581, 586, 585), (581, 562, 569, 586), (588, 587, 590, 575), (569, 589, 570, 586), (592, 571, 560, 572), (591, 592, 572, 573), (590, 591, 573, 574), (575, 590, 574, 559), (585, 576, 587, 584), (577, 584, 587, 588), (593, 594, 597, 596), (594, 595, 598, 597), (596, 597, 600, 599), (597, 598, 601, 600), (557, 566, 593, 565), (566, 567, 594, 593), (567, 568, 595, 594), (568, 558, 578, 595), (595, 578, 579, 598), (598, 579, 580, 601), (601, 580, 562, 581), (600, 601, 581, 582), (599, 600, 582, 583), (563, 599, 583, 561), (564, 596, 599, 563), (565, 593, 596, 564), (576, 591, 590, 587), (518, 563, 561, 516), (519, 564, 563, 518), (520, 565, 564, 519), (512, 557, 565, 520), (521, 566, 557, 512), (522, 567, 566, 521), (523, 568, 567, 522), (513, 558, 568, 523), (524, 569, 562, 517), (526, 571, 589, 544), (515, 560, 571, 526), (527, 572, 560, 515), (528, 573, 572, 527), (529, 574, 573, 528), (514, 559, 574, 529), (530, 575, 559, 514), (532, 577, 588, 543), (516, 561, 577, 532), (533, 578, 558, 513), (534, 579, 578, 533), (535, 580, 579, 534), (517, 562, 580, 535), (543, 588, 575, 530), (544, 589, 569, 524), (648, 613, 602, 615), (621, 604, 605, 624), (624, 605, 606, 627), (627, 606, 607, 630), (630, 607, 608, 633), (633, 608, 609, 636), (636, 609, 610, 639), (639, 610, 611, 642), (642, 611, 612, 645), (645, 612, 613, 648), (618, 603, 604, 621), (615, 602, 603, 618), (615, 618, 619, 616), (616, 619, 617, 614), (618, 621, 622, 619), (619, 622, 620, 617), (621, 624, 625, 622), (622, 625, 623, 620), (624, 627, 628, 625), (625, 628, 626, 623), (627, 630, 631, 628), (628, 631, 629, 626), (630, 633, 634, 631), (631, 634, 632, 629), (633, 636, 637, 634), (634, 637, 635, 632), (636, 639, 640, 637), (637, 640, 638, 635), (639, 642, 643, 640), (640, 643, 641, 638), (642, 645, 646, 643), (643, 646, 644, 641), (645, 648, 649, 646), (646, 649, 647, 644), (648, 615, 616, 649), (649, 616, 614, 647), (614, 617, 620, 623, 626, 629, 632, 635, 638, 641, 644, 647), (696, 663, 650, 661), (669, 672, 653, 652), (672, 675, 654, 653), (675, 678, 655, 654), (678, 681, 656, 655), (681, 684, 657, 656), (684, 687, 658, 657), (687, 690, 659, 658), (690, 693, 660, 659), (693, 696, 661, 660), (666, 669, 652, 651), (663, 666, 651, 650), (663, 664, 667, 666), (664, 662, 665, 667), (666, 667, 670, 669), (667, 665, 668, 670), (669, 670, 673, 672), (670, 668, 671, 673), (672, 673, 676, 675), (673, 671, 674, 676), (675, 676, 679, 678), (676, 674, 677, 679), (678, 679, 682, 681), (679, 677, 680, 682), (681, 682, 685, 684), (682, 680, 683, 685), (684, 685, 688, 687), (685, 683, 686, 688), (687, 688, 691, 690), (688, 686, 689, 691), (690, 691, 694, 693), (691, 689, 692, 694), (693, 694, 697, 696), (694, 692, 695, 697), (696, 697, 664, 663), (697, 695, 662, 664), (662, 695, 692, 689, 686, 683, 680, 677, 674, 671, 668, 665), (744, 711, 698, 709), (717, 720, 701, 700), (720, 723, 702, 701), (723, 726, 703, 702), (726, 729, 704, 703), (729, 732, 705, 704), (732, 735, 706, 705), (735, 738, 707, 706), (738, 741, 708, 707), (741, 744, 709, 708), (714, 717, 700, 699), (711, 714, 699, 698), (711, 712, 715, 714), (712, 710, 713, 715), (714, 715, 718, 717), (715, 713, 716, 718), (717, 718, 721, 720), (718, 716, 719, 721), (720, 721, 724, 723), (721, 719, 722, 724), (723, 724, 727, 726), (724, 722, 725, 727), (726, 727, 730, 729), (727, 725, 728, 730), (729, 730, 733, 732), (730, 728, 731, 733), (732, 733, 736, 735), (733, 731, 734, 736), (735, 736, 739, 738), (736, 734, 737, 739), (738, 739, 742, 741), (739, 737, 740, 742), (741, 742, 745, 744), (742, 740, 743, 745), (744, 745, 712, 711), (745, 743, 710, 712), (710, 743, 740, 737, 734, 731, 728, 725, 722, 719, 716, 713), (792, 757, 746, 759), (765, 748, 749, 768), (768, 749, 750, 771), (771, 750, 751, 774), (774, 751, 752, 777), (777, 752, 753, 780), (780, 753, 754, 783), (783, 754, 755, 786), (786, 755, 756, 789), (789, 756, 757, 792), (762, 747, 748, 765), (759, 746, 747, 762), (759, 762, 763, 760), (760, 763, 761, 758), (762, 765, 766, 763), (763, 766, 764, 761), (765, 768, 769, 766), (766, 769, 767, 764), (768, 771, 772, 769), (769, 772, 770, 767), (771, 774, 775, 772), (772, 775, 773, 770), (774, 777, 778, 775), (775, 778, 776, 773), (777, 780, 781, 778), (778, 781, 779, 776), (780, 783, 784, 781), (781, 784, 782, 779), (783, 786, 787, 784), (784, 787, 785, 782), (786, 789, 790, 787), (787, 790, 788, 785), (789, 792, 793, 790), (790, 793, 791, 788), (792, 759, 760, 793), (793, 760, 758, 791), (758, 761, 764, 767, 770, 773, 776, 779, 782, 785, 788, 791), (794, 803, 814, 802), (803, 795, 804, 814), (814, 804, 797, 805), (802, 814, 805, 796), (796, 805, 815, 806), (805, 797, 807, 815), (815, 807, 801, 808), (806, 815, 808, 800), (800, 808, 816, 809), (808, 801, 810, 816), (816, 810, 799, 811), (809, 816, 811, 798), (798, 811, 817, 812), (811, 799, 813, 817), (817, 813, 795, 803), (812, 817, 803, 794), (796, 806, 818, 802), (806, 800, 809, 818), (818, 809, 798, 812), (802, 818, 812, 794), (801, 807, 819, 810), (807, 797, 804, 819), (819, 804, 795, 813), (810, 819, 813, 799)])
me_cube_001.polygons.foreach_set('use_smooth', [True] * 742)
_uv = me_cube_001.uv_layers.new(name='UVMap')
_uv.uv.foreach_set('vector', [0.04959, 0.2728, 0.1076, 0.2736, 0.11, 0.3304, 0.05004, 0.3286, 0.1076, 0.2736, 0.1725, 0.2719, 0.1717, 0.3289, 0.11, 0.3304, 0.05004, 0.3286, 0.11, 0.3304, 0.1162, 0.378, 0.06273, 0.3748, 0.11, 0.3304, 0.1717, 0.3289, 0.1709, 0.3753, 0.1162, 0.378, 0.01288, 0.2115, 0.04317, 0.2128, 0.04959, 0.2728, 0.01533, 0.2722, 0.04317, 0.2128, 0.1029, 0.214, 0.1076, 0.2736, 0.04959, 0.2728, 0.1029, 0.214, 0.1706, 0.2142, 0.1725, 0.2719, 0.1076, 0.2736, 0.1706, 0.2142, 0.2295, 0.2156, 0.2304, 0.2721, 0.1725, 0.2719, 0.1725, 0.2719, 0.2304, 0.2721, 0.2265, 0.3268, 0.1717, 0.3289, 0.1717, 0.3289, 0.2265, 0.3268, 0.2188, 0.3706, 0.1709, 0.3753, 0.1709, 0.3753, 0.2188, 0.3706, 0.2105, 0.3982, 0.1759, 0.4085, 0.1162, 0.378, 0.1709, 0.3753, 0.1759, 0.4085, 0.128, 0.4135, 0.2337, 0.5499, 0.262, 0.5947, 0.2372, 0.6263, 0.2113, 0.5876, 0.1914, 0.5305, 0.2337, 0.5499, 0.2113, 0.5876, 0.1862, 0.5626, 0.1934, 0.4956, 0.2425, 0.5156, 0.2337, 0.5499, 0.1914, 0.5305, 0.01533, 0.2722, 0.04959, 0.2728, 0.05004, 0.3286, 0.01834, 0.3274, 0.1715, 0.6257, 0.2072, 0.6514, 0.1535, 0.6842, 0.1243, 0.6319, 0.2072, 0.6514, 0.211, 0.6936, 0.181, 0.727, 0.1535, 0.6842, 0.1243, 0.6319, 0.1535, 0.6842, 0.09776, 0.7067, 0.09335, 0.6652, 0.1535, 0.6842, 0.181, 0.727, 0.1344, 0.7323, 0.09776, 0.7067, 0.1862, 0.5626, 0.2113, 0.5876, 0.1715, 0.6257, 0.1518, 0.5759, 0.2113, 0.5876, 0.2372, 0.6263, 0.2072, 0.6514, 0.1715, 0.6257, 0.2372, 0.6263, 0.253, 0.6646, 0.211, 0.6936, 0.2072, 0.6514, 0.253, 0.6646, 0.2573, 0.6905, 0.2345, 0.7181, 0.211, 0.6936, 0.211, 0.6936, 0.2345, 0.7181, 0.1959, 0.7458, 0.181, 0.727, 0.7015, 0.01288, 0.7157, 0.03828, 0.6703, 0.05015, 0.6547, 0.01649, 0.6547, 0.01649, 0.6703, 0.05015, 0.6369, 0.06275, 0.6136, 0.04801, 0.09776, 0.7067, 0.1344, 0.7323, 0.09206, 0.7458, 0.06399, 0.7138, 0.09335, 0.6652, 0.09776, 0.7067, 0.06399, 0.7138, 0.04381, 0.6721, 0.06512, 0.6197, 0.09335, 0.6652, 0.04381, 0.6721, 0.03723, 0.6378, 0.1067, 0.5964, 0.1243, 0.6319, 0.09335, 0.6652, 0.06512, 0.6197, 0.1518, 0.5759, 0.1715, 0.6257, 0.1243, 0.6319, 0.1067, 0.5964, 0.4241, 0.2639, 0.4861, 0.271, 0.4826, 0.3286, 0.4238, 0.3221, 0.4861, 0.271, 0.5415, 0.2753, 0.535, 0.3314, 0.4826, 0.3286, 0.4238, 0.3221, 0.4826, 0.3286, 0.4767, 0.3771, 0.4234, 0.3702, 0.4826, 0.3286, 0.535, 0.3314, 0.5253, 0.3788, 0.4767, 0.3771, 0.3794, 0.2035, 0.4328, 0.2078, 0.4241, 0.2639, 0.3735, 0.263, 0.4328, 0.2078, 0.495, 0.2132, 0.4861, 0.271, 0.4241, 0.2639, 0.495, 0.2132, 0.5495, 0.2185, 0.5415, 0.2753, 0.4861, 0.271, 0.5896, 0.2464, 0.6415, 0.2488, 0.6529, 0.2998, 0.5983, 0.3005, 0.5983, 0.3005, 0.6529, 0.2998, 0.6586, 0.3546, 0.6092, 0.3539, 0.6092, 0.3539, 0.6586, 0.3546, 0.6654, 0.399, 0.6252, 0.3977, 0.5253, 0.3788, 0.5582, 0.3789, 0.5417, 0.4065, 0.5126, 0.4126, 0.4767, 0.3771, 0.5253, 0.3788, 0.5126, 0.4126, 0.4649, 0.412, 0.4234, 0.3702, 0.4767, 0.3771, 0.4649, 0.412, 0.4147, 0.4031, 0.3758, 0.3642, 0.4234, 0.3702, 0.4147, 0.4031, 0.3799, 0.3915, 0.3728, 0.3191, 0.4238, 0.3221, 0.4234, 0.3702, 0.3758, 0.3642, 0.3735, 0.263, 0.4241, 0.2639, 0.4238, 0.3221, 0.3728, 0.3191, 0.3587, 0.5572, 0.3763, 0.5067, 0.4239, 0.5199, 0.4027, 0.5715, 0.3763, 0.5067, 0.3989, 0.4639, 0.4447, 0.4757, 0.4239, 0.5199, 0.4027, 0.5715, 0.4239, 0.5199, 0.4721, 0.5396, 0.449, 0.5882, 0.4239, 0.5199, 0.4447, 0.4757, 0.49, 0.4952, 0.4721, 0.5396, 0.32, 0.5847, 0.322, 0.549, 0.3587, 0.5572, 0.3459, 0.6015, 0.322, 0.549, 0.336, 0.502, 0.3763, 0.5067, 0.3587, 0.5572, 0.336, 0.502, 0.3611, 0.4618, 0.3989, 0.4639, 0.3763, 0.5067, 0.3611, 0.4618, 0.3848, 0.4411, 0.4175, 0.4384, 0.3989, 0.4639, 0.3989, 0.4639, 0.4175, 0.4384, 0.4614, 0.4477, 0.4447, 0.4757, 0.4447, 0.4757, 0.4614, 0.4477, 0.5027, 0.4677, 0.49, 0.4952, 0.49, 0.4952, 0.5027, 0.4677, 0.5286, 0.4905, 0.5271, 0.5189, 0.4721, 0.5396, 0.49, 0.4952, 0.5271, 0.5189, 0.5139, 0.5631, 0.449, 0.5882, 0.4721, 0.5396, 0.5139, 0.5631, 0.4901, 0.6068, 0.4321, 0.6311, 0.449, 0.5882, 0.4901, 0.6068, 0.4676, 0.6354, 0.387, 0.6183, 0.4027, 0.5715, 0.449, 0.5882, 0.4321, 0.6311, 0.3459, 0.6015, 0.3587, 0.5572, 0.4027, 0.5715, 0.387, 0.6183, 0.4323, 0.7337, 0.3713, 0.7212, 0.3731, 0.69, 0.4305, 0.7017, 0.3713, 0.7212, 0.3168, 0.694, 0.3222, 0.6645, 0.3731, 0.69, 0.4305, 0.7017, 0.3731, 0.69, 0.3779, 0.6566, 0.4285, 0.6678, 0.3731, 0.69, 0.3222, 0.6645, 0.333, 0.635, 0.3779, 0.6566, 0.4939, 0.7573, 0.4334, 0.7625, 0.4323, 0.7337, 0.4922, 0.7305, 0.4334, 0.7625, 0.3715, 0.7501, 0.3713, 0.7212, 0.4323, 0.7337, 0.3064, 0.1986, 0.3359, 0.2004, 0.3314, 0.2616, 0.3025, 0.2602, 0.3359, 0.2004, 0.3794, 0.2035, 0.3735, 0.263, 0.3314, 0.2616, 0.3314, 0.2616, 0.3735, 0.263, 0.3728, 0.3191, 0.3316, 0.3179, 0.3316, 0.3179, 0.3728, 0.3191, 0.3758, 0.3642, 0.3382, 0.3642, 0.333, 0.635, 0.3025, 0.602, 0.32, 0.5847, 0.3459, 0.6015, 0.3779, 0.6566, 0.333, 0.635, 0.3459, 0.6015, 0.387, 0.6183, 0.4285, 0.6678, 0.3779, 0.6566, 0.387, 0.6183, 0.4321, 0.6311, 0.4772, 0.662, 0.4285, 0.6678, 0.4321, 0.6311, 0.4676, 0.6354, 0.4866, 0.6967, 0.4305, 0.7017, 0.4285, 0.6678, 0.4772, 0.662, 0.4922, 0.7305, 0.4323, 0.7337, 0.4305, 0.7017, 0.4866, 0.6967, 0.7048, 0.3036, 0.7578, 0.2994, 0.7605, 0.3534, 0.709, 0.3575, 0.7578, 0.2994, 0.802, 0.2859, 0.8043, 0.3402, 0.7605, 0.3534, 0.709, 0.3575, 0.7605, 0.3534, 0.7592, 0.3975, 0.7113, 0.4012, 0.7605, 0.3534, 0.8043, 0.3402, 0.8013, 0.3848, 0.7592, 0.3975, 0.6415, 0.2488, 0.6968, 0.248, 0.7048, 0.3036, 0.6529, 0.2998, 0.6968, 0.248, 0.7532, 0.2416, 0.7578, 0.2994, 0.7048, 0.3036, 0.7532, 0.2416, 0.8008, 0.2291, 0.802, 0.2859, 0.7578, 0.2994, 0.2767, 0.2151, 0.2295, 0.2156, 0.2308, 0.1609, 0.2767, 0.1564, 0.2767, 0.1564, 0.2308, 0.1609, 0.2307, 0.1038, 0.2729, 0.09928, 0.2729, 0.09928, 0.2307, 0.1038, 0.2269, 0.05541, 0.262, 0.05069, 0.262, 0.05069, 0.2269, 0.05541, 0.22, 0.02628, 0.2392, 0.01563, 0.7592, 0.3975, 0.8013, 0.3848, 0.7928, 0.4138, 0.7521, 0.427, 0.7113, 0.4012, 0.7592, 0.3975, 0.7521, 0.427, 0.7078, 0.4292, 0.6654, 0.399, 0.7113, 0.4012, 0.7078, 0.4292, 0.6742, 0.4227, 0.6586, 0.3546, 0.709, 0.3575, 0.7113, 0.4012, 0.6654, 0.399, 0.6529, 0.2998, 0.7048, 0.3036, 0.709, 0.3575, 0.6586, 0.3546, 0.6792, 0.08962, 0.7296, 0.07922, 0.7399, 0.1282, 0.6838, 0.1376, 0.7296, 0.07922, 0.7744, 0.07232, 0.7891, 0.1184, 0.7399, 0.1282, 0.6838, 0.1376, 0.7399, 0.1282, 0.7475, 0.1834, 0.6894, 0.1917, 0.7399, 0.1282, 0.7891, 0.1184, 0.7979, 0.172, 0.7475, 0.1834, 0.6369, 0.06275, 0.6703, 0.05015, 0.6792, 0.08962, 0.6317, 0.09459, 0.6703, 0.05015, 0.7157, 0.03828, 0.7296, 0.07922, 0.6792, 0.08962, 0.7157, 0.03828, 0.7579, 0.03425, 0.7744, 0.07232, 0.7296, 0.07922, 0.7579, 0.03425, 0.7849, 0.03585, 0.8043, 0.06324, 0.7744, 0.07232, 0.2558, 0.3732, 0.2188, 0.3706, 0.2265, 0.3268, 0.2693, 0.328, 0.2693, 0.328, 0.2265, 0.3268, 0.2304, 0.2721, 0.2754, 0.2738, 0.2754, 0.2738, 0.2304, 0.2721, 0.2295, 0.2156, 0.2767, 0.2151, 0.7475, 0.1834, 0.7979, 0.172, 0.8008, 0.2291, 0.7532, 0.2416, 0.6894, 0.1917, 0.7475, 0.1834, 0.7532, 0.2416, 0.6968, 0.248, 0.6329, 0.1958, 0.6894, 0.1917, 0.6968, 0.248, 0.6415, 0.2488, 0.6295, 0.1413, 0.6838, 0.1376, 0.6894, 0.1917, 0.6329, 0.1958, 0.6317, 0.09459, 0.6792, 0.08962, 0.6838, 0.1376, 0.6295, 0.1413, 0.1409, 0.5374, 0.09017, 0.5572, 0.07865, 0.5227, 0.1353, 0.5019, 0.09017, 0.5572, 0.04546, 0.5855, 0.02938, 0.5554, 0.07865, 0.5227, 0.1353, 0.5019, 0.07865, 0.5227, 0.07087, 0.4914, 0.1302, 0.4707, 0.07865, 0.5227, 0.02938, 0.5554, 0.02007, 0.5263, 0.07087, 0.4914, 0.1862, 0.5626, 0.1518, 0.5759, 0.1409, 0.5374, 0.1914, 0.5305, 0.1518, 0.5759, 0.1067, 0.5964, 0.09017, 0.5572, 0.1409, 0.5374, 0.1067, 0.5964, 0.06512, 0.6197, 0.04546, 0.5855, 0.09017, 0.5572, 0.06512, 0.6197, 0.03723, 0.6378, 0.01288, 0.6206, 0.04546, 0.5855, 0.371, 0.03917, 0.4048, 0.04498, 0.3932, 0.08836, 0.3537, 0.08387, 0.3537, 0.08387, 0.3932, 0.08836, 0.3865, 0.1432, 0.343, 0.1394, 0.343, 0.1394, 0.3865, 0.1432, 0.3794, 0.2035, 0.3359, 0.2004, 0.3139, 0.1373, 0.343, 0.1394, 0.3359, 0.2004, 0.3064, 0.1986, 0.1302, 0.4707, 0.07087, 0.4914, 0.06547, 0.4627, 0.1253, 0.442, 0.1901, 0.4683, 0.1302, 0.4707, 0.1253, 0.442, 0.1859, 0.4392, 0.1934, 0.4956, 0.1353, 0.5019, 0.1302, 0.4707, 0.1901, 0.4683, 0.1914, 0.5305, 0.1409, 0.5374, 0.1353, 0.5019, 0.1934, 0.4956, 0.4508, 0.04675, 0.5052, 0.04917, 0.5061, 0.09722, 0.4453, 0.09268, 0.5052, 0.04917, 0.5518, 0.05678, 0.5582, 0.1041, 0.5061, 0.09722, 0.4453, 0.09268, 0.5061, 0.09722, 0.5031, 0.154, 0.4417, 0.1485, 0.5061, 0.09722, 0.5582, 0.1041, 0.5576, 0.1613, 0.5031, 0.154, 0.4172, 0.01919, 0.4523, 0.0131, 0.4508, 0.04675, 0.4048, 0.04498, 0.4523, 0.0131, 0.4998, 0.01288, 0.5052, 0.04917, 0.4508, 0.04675, 0.4998, 0.01288, 0.5423, 0.0223, 0.5518, 0.05678, 0.5052, 0.04917, 0.6136, 0.04801, 0.6369, 0.06275, 0.6317, 0.09459, 0.5923, 0.08599, 0.5923, 0.08599, 0.6317, 0.09459, 0.6295, 0.1413, 0.5839, 0.1348, 0.5839, 0.1348, 0.6295, 0.1413, 0.6329, 0.1958, 0.5843, 0.1915, 0.5843, 0.1915, 0.6329, 0.1958, 0.6415, 0.2488, 0.5896, 0.2464, 0.5031, 0.154, 0.5576, 0.1613, 0.5495, 0.2185, 0.495, 0.2132, 0.4417, 0.1485, 0.5031, 0.154, 0.495, 0.2132, 0.4328, 0.2078, 0.3865, 0.1432, 0.4417, 0.1485, 0.4328, 0.2078, 0.3794, 0.2035, 0.3932, 0.08836, 0.4453, 0.09268, 0.4417, 0.1485, 0.3865, 0.1432, 0.4048, 0.04498, 0.4508, 0.04675, 0.4453, 0.09268, 0.3932, 0.08836, 0.0711, 0.05029, 0.1207, 0.04894, 0.1094, 0.09782, 0.05329, 0.09824, 0.1207, 0.04894, 0.1768, 0.0522, 0.1736, 0.1004, 0.1094, 0.09782, 0.05329, 0.09824, 0.1094, 0.09782, 0.1, 0.1555, 0.03939, 0.1561, 0.1094, 0.09782, 0.1736, 0.1004, 0.1709, 0.1569, 0.1, 0.1555, 0.4676, 0.6354, 0.4901, 0.6068, 0.5162, 0.6343, 0.4772, 0.662, 0.4901, 0.6068, 0.5139, 0.5631, 0.5422, 0.5901, 0.5162, 0.6343, 0.1318, 0.01288, 0.1838, 0.0172, 0.1768, 0.0522, 0.1207, 0.04894, 0.1838, 0.0172, 0.22, 0.02628, 0.2269, 0.05541, 0.1768, 0.0522, 0.1768, 0.0522, 0.2269, 0.05541, 0.2307, 0.1038, 0.1736, 0.1004, 0.1736, 0.1004, 0.2307, 0.1038, 0.2308, 0.1609, 0.1709, 0.1569, 0.1709, 0.1569, 0.2308, 0.1609, 0.2295, 0.2156, 0.1706, 0.2142, 0.1, 0.1555, 0.1709, 0.1569, 0.1706, 0.2142, 0.1029, 0.214, 0.03939, 0.1561, 0.1, 0.1555, 0.1029, 0.214, 0.04317, 0.2128, 0.01309, 0.1517, 0.03939, 0.1561, 0.04317, 0.2128, 0.01288, 0.2115, 0.4866, 0.6967, 0.5324, 0.672, 0.5422, 0.7105, 0.4922, 0.7305, 0.4772, 0.662, 0.5162, 0.6343, 0.5324, 0.672, 0.4866, 0.6967, 0.7489, 0.557, 0.7477, 0.5295, 0.7717, 0.531, 0.7735, 0.5517, 0.7735, 0.5517, 0.7717, 0.531, 0.7951, 0.5257, 0.7973, 0.5433, 0.7352, 0.5902, 0.7294, 0.5584, 0.7489, 0.557, 0.7538, 0.5862, 0.7294, 0.5584, 0.7275, 0.5254, 0.7477, 0.5295, 0.7489, 0.557, 0.7973, 0.5433, 0.7951, 0.5257, 0.8154, 0.5169, 0.8185, 0.5326, 0.8003, 0.5657, 0.7973, 0.5433, 0.8185, 0.5326, 0.8202, 0.5527, 0.7768, 0.5774, 0.7735, 0.5517, 0.7973, 0.5433, 0.8003, 0.5657, 0.7538, 0.5862, 0.7489, 0.557, 0.7735, 0.5517, 0.7768, 0.5774, 0.6601, 0.6057, 0.6585, 0.6147, 0.632, 0.6169, 0.6322, 0.606, 0.6322, 0.606, 0.632, 0.6169, 0.6076, 0.6077, 0.6063, 0.5976, 0.6871, 0.5851, 0.6863, 0.6008, 0.6601, 0.6057, 0.6614, 0.5933, 0.6863, 0.6008, 0.6828, 0.6108, 0.6585, 0.6147, 0.6601, 0.6057, 0.2752, 0.9334, 0.2762, 0.9433, 0.2508, 0.9426, 0.2483, 0.9308, 0.2741, 0.9211, 0.2752, 0.9334, 0.2483, 0.9308, 0.247, 0.9182, 0.6323, 0.5931, 0.6322, 0.606, 0.6063, 0.5976, 0.6048, 0.5853, 0.6614, 0.5933, 0.6601, 0.6057, 0.6322, 0.606, 0.6323, 0.5931, 0.6054, 0.7244, 0.606, 0.7091, 0.629, 0.7082, 0.6292, 0.7264, 0.6292, 0.7264, 0.629, 0.7082, 0.6528, 0.7047, 0.6546, 0.7293, 0.5869, 0.7449, 0.5858, 0.7251, 0.6054, 0.7244, 0.6052, 0.7456, 0.2483, 0.9308, 0.2508, 0.9426, 0.2294, 0.9499, 0.226, 0.9376, 0.6546, 0.7293, 0.6528, 0.7047, 0.675, 0.7054, 0.6772, 0.7364, 0.6539, 0.7583, 0.6546, 0.7293, 0.6772, 0.7364, 0.6759, 0.7681, 0.6289, 0.7504, 0.6292, 0.7264, 0.6546, 0.7293, 0.6539, 0.7583, 0.6052, 0.7456, 0.6054, 0.7244, 0.6292, 0.7264, 0.6289, 0.7504, 0.7944, 0.6676, 0.8276, 0.6679, 0.8266, 0.6888, 0.7916, 0.6889, 0.7916, 0.7467, 0.8266, 0.7455, 0.8276, 0.7713, 0.7944, 0.7728, 0.6607, 0.5796, 0.6321, 0.5796, 0.6319, 0.5668, 0.6588, 0.5668, 0.6321, 0.5796, 0.6052, 0.5717, 0.6064, 0.5594, 0.6319, 0.5668, 0.6588, 0.5668, 0.6319, 0.5668, 0.6321, 0.5532, 0.6562, 0.5536, 0.6319, 0.5668, 0.6064, 0.5594, 0.6093, 0.5469, 0.6321, 0.5532, 0.6871, 0.5851, 0.6614, 0.5933, 0.6607, 0.5796, 0.686, 0.5711, 0.6614, 0.5933, 0.6323, 0.5931, 0.6321, 0.5796, 0.6607, 0.5796, 0.6323, 0.5931, 0.6048, 0.5853, 0.6052, 0.5717, 0.6321, 0.5796, 0.2741, 0.9211, 0.247, 0.9182, 0.2481, 0.9048, 0.2746, 0.9085, 0.2746, 0.9085, 0.2481, 0.9048, 0.2513, 0.8926, 0.2762, 0.8963, 0.6064, 0.5594, 0.587, 0.5451, 0.5923, 0.5349, 0.6093, 0.5469, 0.6093, 0.5469, 0.5923, 0.5349, 0.5987, 0.5272, 0.6124, 0.5325, 0.6321, 0.5532, 0.6093, 0.5469, 0.6124, 0.5325, 0.6333, 0.5371, 0.6562, 0.5536, 0.6321, 0.5532, 0.6333, 0.5371, 0.6554, 0.5386, 0.6772, 0.5469, 0.6562, 0.5536, 0.6554, 0.5386, 0.6713, 0.5375, 0.6828, 0.5586, 0.6588, 0.5668, 0.6562, 0.5536, 0.6772, 0.5469, 0.686, 0.5711, 0.6607, 0.5796, 0.6588, 0.5668, 0.6828, 0.5586, 0.6076, 0.6077, 0.632, 0.6169, 0.6317, 0.6239, 0.6072, 0.6166, 0.606, 0.7091, 0.5874, 0.7113, 0.5868, 0.7015, 0.6049, 0.6968, 0.7951, 0.5257, 0.7717, 0.531, 0.7707, 0.5171, 0.7944, 0.5128, 0.675, 0.7054, 0.6528, 0.7047, 0.6527, 0.6982, 0.6764, 0.7042, 0.6585, 0.6147, 0.6828, 0.6108, 0.6823, 0.6185, 0.658, 0.6238, 0.629, 0.7082, 0.606, 0.7091, 0.6049, 0.6968, 0.6282, 0.6952, 0.5874, 0.5971, 0.6076, 0.6077, 0.6072, 0.6166, 0.5875, 0.605, 0.9846, 0.5738, 0.9846, 0.5916, 0.9834, 0.5906, 0.9782, 0.5751, 0.632, 0.6169, 0.6585, 0.6147, 0.658, 0.6238, 0.6317, 0.6239, 0.6528, 0.7047, 0.629, 0.7082, 0.6282, 0.6952, 0.6527, 0.6982, 0.8154, 0.5169, 0.7951, 0.5257, 0.7944, 0.5128, 0.8146, 0.507, 0.7717, 0.531, 0.7477, 0.5295, 0.7467, 0.5234, 0.7707, 0.5171, 0.659, 0.5205, 0.636, 0.5174, 0.6398, 0.4964, 0.6637, 0.5006, 0.636, 0.5174, 0.6138, 0.5141, 0.6162, 0.4939, 0.6398, 0.4964, 0.6637, 0.5006, 0.6398, 0.4964, 0.644, 0.477, 0.6667, 0.482, 0.6398, 0.4964, 0.6162, 0.4939, 0.6213, 0.4755, 0.644, 0.477, 0.6713, 0.5375, 0.6554, 0.5386, 0.659, 0.5205, 0.6786, 0.5245, 0.6554, 0.5386, 0.6333, 0.5371, 0.636, 0.5174, 0.659, 0.5205, 0.6333, 0.5371, 0.6124, 0.5325, 0.6138, 0.5141, 0.636, 0.5174, 0.6124, 0.5325, 0.5987, 0.5272, 0.5958, 0.5128, 0.6138, 0.5141, 0.6138, 0.5141, 0.5958, 0.5128, 0.5967, 0.4935, 0.6162, 0.4939, 0.6162, 0.4939, 0.5967, 0.4935, 0.6028, 0.4761, 0.6213, 0.4755, 0.6213, 0.4755, 0.6028, 0.4761, 0.6105, 0.4652, 0.626, 0.462, 0.644, 0.477, 0.6213, 0.4755, 0.626, 0.462, 0.648, 0.4624, 0.6667, 0.482, 0.644, 0.477, 0.648, 0.4624, 0.6694, 0.4681, 0.6859, 0.4878, 0.6667, 0.482, 0.6694, 0.4681, 0.6837, 0.4755, 0.6846, 0.506, 0.6637, 0.5006, 0.6667, 0.482, 0.6859, 0.4878, 0.6786, 0.5245, 0.659, 0.5205, 0.6637, 0.5006, 0.6846, 0.506, 0.7616, 0.61, 0.7834, 0.5995, 0.7916, 0.6165, 0.7713, 0.6271, 0.7834, 0.5995, 0.8055, 0.586, 0.8119, 0.6027, 0.7916, 0.6165, 0.7713, 0.6271, 0.7916, 0.6165, 0.7998, 0.6276, 0.7816, 0.6371, 0.7916, 0.6165, 0.8119, 0.6027, 0.8176, 0.6147, 0.7998, 0.6276, 0.7944, 0.7728, 0.799, 0.7909, 0.7728, 0.7907, 0.7665, 0.773, 0.7538, 0.5862, 0.7768, 0.5774, 0.7834, 0.5995, 0.7616, 0.61, 0.7768, 0.5774, 0.8003, 0.5657, 0.8055, 0.586, 0.7834, 0.5995, 0.8003, 0.5657, 0.8202, 0.5527, 0.8244, 0.5717, 0.8055, 0.586, 0.8055, 0.586, 0.8244, 0.5717, 0.8292, 0.5883, 0.8119, 0.6027, 0.6999, 0.5421, 0.6828, 0.5586, 0.6772, 0.5469, 0.6917, 0.532, 0.6917, 0.532, 0.6772, 0.5469, 0.6713, 0.5375, 0.6786, 0.5245, 0.6995, 0.5123, 0.6917, 0.532, 0.6786, 0.5245, 0.6846, 0.506, 0.6999, 0.492, 0.6995, 0.5123, 0.6846, 0.506, 0.6859, 0.4878, 0.6918, 0.4745, 0.6999, 0.492, 0.6859, 0.4878, 0.6837, 0.4755, 0.755, 0.6328, 0.7713, 0.6271, 0.7816, 0.6371, 0.767, 0.6418, 0.744, 0.6155, 0.7616, 0.61, 0.7713, 0.6271, 0.755, 0.6328, 0.6032, 0.7671, 0.6259, 0.7739, 0.6211, 0.7944, 0.6001, 0.7868, 0.6259, 0.7739, 0.6498, 0.7836, 0.6435, 0.8043, 0.6211, 0.7944, 0.6001, 0.7868, 0.6211, 0.7944, 0.6164, 0.8118, 0.5979, 0.8042, 0.6211, 0.7944, 0.6435, 0.8043, 0.6365, 0.8204, 0.6164, 0.8118, 0.5869, 0.7449, 0.6052, 0.7456, 0.6032, 0.7671, 0.5857, 0.7648, 0.6052, 0.7456, 0.6289, 0.7504, 0.6259, 0.7739, 0.6032, 0.7671, 0.6289, 0.7504, 0.6539, 0.7583, 0.6498, 0.7836, 0.6259, 0.7739, 0.6539, 0.7583, 0.6759, 0.7681, 0.6711, 0.7949, 0.6498, 0.7836, 0.6498, 0.7836, 0.6711, 0.7949, 0.6634, 0.8155, 0.6435, 0.8043, 0.6435, 0.8043, 0.6634, 0.8155, 0.654, 0.8298, 0.6365, 0.8204, 0.6365, 0.8204, 0.654, 0.8298, 0.646, 0.8376, 0.6319, 0.8335, 0.6164, 0.8118, 0.6365, 0.8204, 0.6319, 0.8335, 0.6132, 0.8266, 0.5979, 0.8042, 0.6164, 0.8118, 0.6132, 0.8266, 0.5965, 0.8186, 0.5923, 0.5349, 0.5839, 0.5168, 0.5958, 0.5128, 0.5987, 0.5272, 0.5839, 0.7836, 0.6001, 0.7868, 0.5979, 0.8042, 0.5841, 0.8004, 0.5857, 0.7648, 0.6032, 0.7671, 0.6001, 0.7868, 0.5839, 0.7836, 0.7627, 0.6905, 0.7615, 0.7183, 0.7397, 0.7199, 0.7413, 0.6937, 0.7615, 0.7183, 0.7627, 0.7475, 0.7413, 0.7474, 0.7397, 0.7199, 0.7413, 0.6937, 0.7397, 0.7199, 0.7256, 0.7221, 0.7275, 0.6987, 0.7397, 0.7199, 0.7413, 0.7474, 0.7275, 0.7465, 0.7256, 0.7221, 0.7944, 0.6676, 0.7916, 0.6889, 0.7627, 0.6905, 0.7665, 0.6693, 0.7916, 0.6889, 0.7907, 0.7171, 0.7615, 0.7183, 0.7627, 0.6905, 0.7907, 0.7171, 0.7916, 0.7467, 0.7627, 0.7475, 0.7615, 0.7183, 0.7916, 0.7467, 0.7944, 0.7728, 0.7665, 0.773, 0.7627, 0.7475, 0.7627, 0.7475, 0.7665, 0.773, 0.7455, 0.7714, 0.7413, 0.7474, 0.7413, 0.7474, 0.7455, 0.7714, 0.7319, 0.7674, 0.7275, 0.7465, 0.6745, 0.4618, 0.6918, 0.4745, 0.6837, 0.4755, 0.6694, 0.4681, 0.6513, 0.455, 0.6745, 0.4618, 0.6694, 0.4681, 0.648, 0.4624, 0.6655, 0.8405, 0.6714, 0.8498, 0.6549, 0.8555, 0.6508, 0.8466, 0.654, 0.8298, 0.6655, 0.8405, 0.6508, 0.8466, 0.646, 0.8376, 0.6634, 0.8155, 0.6772, 0.827, 0.6655, 0.8405, 0.654, 0.8298, 0.7665, 0.6693, 0.7627, 0.6905, 0.7413, 0.6937, 0.7456, 0.6737, 0.7467, 0.5234, 0.7479, 0.4983, 0.7716, 0.4966, 0.7707, 0.5171, 0.7707, 0.5171, 0.7716, 0.4966, 0.7955, 0.4958, 0.7944, 0.5128, 0.7256, 0.5254, 0.7288, 0.4967, 0.7479, 0.4983, 0.7467, 0.5234, 0.7288, 0.4967, 0.735, 0.4781, 0.7508, 0.4746, 0.7479, 0.4983, 0.7479, 0.4983, 0.7508, 0.4746, 0.7735, 0.4729, 0.7716, 0.4966, 0.7716, 0.4966, 0.7735, 0.4729, 0.7962, 0.4745, 0.7955, 0.4958, 0.7955, 0.4958, 0.7962, 0.4745, 0.812, 0.4787, 0.8142, 0.4924, 0.7944, 0.5128, 0.7955, 0.4958, 0.8142, 0.4924, 0.8146, 0.507, 0.658, 0.6238, 0.6581, 0.6363, 0.6313, 0.6348, 0.6317, 0.6239, 0.6317, 0.6239, 0.6313, 0.6348, 0.6053, 0.6287, 0.6072, 0.6166, 0.6823, 0.6185, 0.6816, 0.6305, 0.6581, 0.6363, 0.658, 0.6238, 0.8142, 0.4924, 0.812, 0.4787, 0.8197, 0.4703, 0.8292, 0.4853, 0.07424, 0.7716, 0.08253, 0.7845, 0.06184, 0.7937, 0.0523, 0.783, 0.0523, 0.783, 0.06184, 0.7937, 0.04171, 0.8087, 0.03049, 0.7976, 0.03049, 0.7976, 0.04171, 0.8087, 0.02786, 0.8223, 0.01724, 0.8194, 0.6072, 0.6166, 0.6053, 0.6287, 0.5872, 0.617, 0.5875, 0.605, 0.6049, 0.6968, 0.6013, 0.6807, 0.625, 0.6776, 0.6282, 0.6952, 0.6282, 0.6952, 0.625, 0.6776, 0.649, 0.677, 0.6527, 0.6982, 0.5868, 0.7015, 0.5851, 0.6873, 0.6013, 0.6807, 0.6049, 0.6968, 0.01724, 0.8194, 0.02786, 0.8223, 0.03181, 0.8388, 0.01288, 0.8406, 0.01288, 0.8406, 0.03181, 0.8388, 0.03854, 0.8591, 0.01951, 0.861, 0.01951, 0.861, 0.03854, 0.8591, 0.04664, 0.8765, 0.02709, 0.8795, 0.649, 0.677, 0.6457, 0.662, 0.6631, 0.6662, 0.6704, 0.6798, 0.6527, 0.6982, 0.649, 0.677, 0.6704, 0.6798, 0.6764, 0.7042, 0.6995, 0.9706, 0.6838, 0.9629, 0.6763, 0.9482, 0.6955, 0.9529, 0.6955, 0.9529, 0.6763, 0.9482, 0.6725, 0.9262, 0.6932, 0.9291, 0.6932, 0.9291, 0.6725, 0.9262, 0.6763, 0.9031, 0.6955, 0.9037, 0.6955, 0.9037, 0.6763, 0.9031, 0.6838, 0.8863, 0.6995, 0.8813, 0.05248, 0.8284, 0.07334, 0.8147, 0.08377, 0.8386, 0.06156, 0.8507, 0.07334, 0.8147, 0.09369, 0.8038, 0.1033, 0.8258, 0.08377, 0.8386, 0.06156, 0.8507, 0.08377, 0.8386, 0.09079, 0.861, 0.06895, 0.8706, 0.08377, 0.8386, 0.1033, 0.8258, 0.1082, 0.8473, 0.09079, 0.861, 0.02786, 0.8223, 0.04171, 0.8087, 0.05248, 0.8284, 0.03181, 0.8388, 0.04171, 0.8087, 0.06184, 0.7937, 0.07334, 0.8147, 0.05248, 0.8284, 0.06184, 0.7937, 0.08253, 0.7845, 0.09369, 0.8038, 0.07334, 0.8147, 0.08253, 0.7845, 0.09798, 0.781, 0.1082, 0.7939, 0.09369, 0.8038, 0.8002, 0.4596, 0.7962, 0.4745, 0.7735, 0.4729, 0.7757, 0.455, 0.7757, 0.455, 0.7735, 0.4729, 0.7508, 0.4746, 0.7509, 0.4566, 0.7509, 0.4566, 0.7508, 0.4746, 0.735, 0.4781, 0.7302, 0.4668, 0.09079, 0.861, 0.1082, 0.8473, 0.1081, 0.8628, 0.09181, 0.8771, 0.06895, 0.8706, 0.09079, 0.861, 0.09181, 0.8771, 0.0709, 0.885, 0.04664, 0.8765, 0.06895, 0.8706, 0.0709, 0.885, 0.05336, 0.8862, 0.03854, 0.8591, 0.06156, 0.8507, 0.06895, 0.8706, 0.04664, 0.8765, 0.03181, 0.8388, 0.05248, 0.8284, 0.06156, 0.8507, 0.03854, 0.8591, 0.4005, 0.9241, 0.3997, 0.9321, 0.3942, 0.9317, 0.3969, 0.922, 0.3997, 0.9321, 0.4005, 0.9397, 0.3969, 0.941, 0.3942, 0.9317, 0.07012, 0.9748, 0.06687, 0.9844, 0.06278, 0.9818, 0.0641, 0.9738, 0.07012, 0.9659, 0.07012, 0.9748, 0.0641, 0.9738, 0.06545, 0.9667, 0.8407, 0.4042, 0.8466, 0.4065, 0.8442, 0.4144, 0.8373, 0.4098, 0.0641, 0.9738, 0.06278, 0.9818, 0.05815, 0.984, 0.05813, 0.9743, 0.8442, 0.4144, 0.8485, 0.4184, 0.8439, 0.4237, 0.8392, 0.4217, 0.8373, 0.4098, 0.8442, 0.4144, 0.8392, 0.4217, 0.8346, 0.4166, 0.8346, 0.4166, 0.8392, 0.4217, 0.8343, 0.4237, 0.83, 0.4165, 0.9001, 0.9628, 0.8972, 0.9681, 0.8924, 0.9677, 0.8946, 0.9602, 0.7627, 0.9457, 0.7663, 0.9376, 0.7703, 0.9401, 0.7686, 0.9472, 0.762, 0.9558, 0.7627, 0.9457, 0.7686, 0.9472, 0.7667, 0.955, 0.8407, 0.4042, 0.8373, 0.4098, 0.8316, 0.4073, 0.8374, 0.4013, 0.8373, 0.4098, 0.8346, 0.4166, 0.83, 0.4165, 0.8316, 0.4073, 0.765, 0.9619, 0.762, 0.9558, 0.7667, 0.955, 0.7703, 0.9589, 0.3969, 0.922, 0.4041, 0.9177, 0.4069, 0.9219, 0.4005, 0.9241, 0.8972, 0.9681, 0.899, 0.9751, 0.8931, 0.977, 0.8924, 0.9677, 0.899, 0.9751, 0.9001, 0.9804, 0.896, 0.9828, 0.8931, 0.977, 0.4041, 0.944, 0.3969, 0.941, 0.4005, 0.9397, 0.4069, 0.941, 0.8924, 0.9677, 0.8931, 0.977, 0.8894, 0.9755, 0.8893, 0.9684, 0.7258, 0.9455, 0.7292, 0.9445, 0.7299, 0.9545, 0.7256, 0.9534, 0.1028, 0.98, 0.09987, 0.9832, 0.09589, 0.9741, 0.09859, 0.9734, 0.7299, 0.9545, 0.7356, 0.953, 0.7362, 0.9596, 0.732, 0.9619, 0.7292, 0.9445, 0.7339, 0.9452, 0.7356, 0.953, 0.7299, 0.9545, 0.9692, 0.3664, 0.971, 0.3714, 0.9642, 0.3762, 0.9638, 0.3691, 0.3521, 0.9657, 0.3531, 0.9745, 0.3454, 0.975, 0.3463, 0.9677, 0.3531, 0.9745, 0.351, 0.9827, 0.3454, 0.9817, 0.3454, 0.975, 0.971, 0.3714, 0.9725, 0.3784, 0.9677, 0.3837, 0.9642, 0.3762, 0.9725, 0.3784, 0.9772, 0.3793, 0.9726, 0.3871, 0.9677, 0.3837, 0.7966, 0.9371, 0.8006, 0.936, 0.8, 0.9461, 0.7966, 0.945, 0.8006, 0.936, 0.8064, 0.9375, 0.8047, 0.9453, 0.8, 0.9461, 0.803, 0.9286, 0.8072, 0.9309, 0.8064, 0.9375, 0.8006, 0.936, 0.7339, 0.9452, 0.7292, 0.9445, 0.7307, 0.9376, 0.7362, 0.9407, 0.971, 0.3714, 0.9772, 0.3701, 0.9772, 0.3793, 0.9725, 0.3784, 0.362, 0.9088, 0.3662, 0.9098, 0.3678, 0.9165, 0.3656, 0.9171, 0.3656, 0.9003, 0.3678, 0.9027, 0.3662, 0.9098, 0.362, 0.9088, 0.3454, 0.9817, 0.3409, 0.9827, 0.3392, 0.9745, 0.3454, 0.975, 0.3454, 0.975, 0.3392, 0.9745, 0.342, 0.9657, 0.3463, 0.9677, 0.09987, 0.9659, 0.1028, 0.9674, 0.09859, 0.9734, 0.09589, 0.9741, 0.8, 0.9461, 0.8047, 0.9453, 0.8072, 0.9498, 0.8017, 0.9529, 0.9653, 0.4263, 0.9638, 0.4208, 0.9681, 0.4203, 0.9693, 0.427, 0.9638, 0.4208, 0.9641, 0.4148, 0.9677, 0.4128, 0.9681, 0.4203, 0.9681, 0.4203, 0.9677, 0.4128, 0.9721, 0.4132, 0.9733, 0.419, 0.9693, 0.427, 0.9681, 0.4203, 0.9733, 0.419, 0.9733, 0.4247, 0.07227, 0.9251, 0.06382, 0.925, 0.06459, 0.9171, 0.07272, 0.9182, 0.06382, 0.925, 0.05813, 0.9256, 0.05887, 0.9169, 0.06459, 0.9171, 0.06459, 0.9171, 0.05887, 0.9169, 0.06117, 0.9122, 0.06634, 0.912, 0.07272, 0.9182, 0.06459, 0.9171, 0.06634, 0.912, 0.07235, 0.9139, 0.3044, 0.9803, 0.3037, 0.9734, 0.3089, 0.9728, 0.3086, 0.9817, 0.3037, 0.9734, 0.3043, 0.9674, 0.3085, 0.9657, 0.3089, 0.9728, 0.3089, 0.9728, 0.3085, 0.9657, 0.3124, 0.968, 0.3134, 0.9741, 0.3086, 0.9817, 0.3089, 0.9728, 0.3134, 0.9741, 0.3125, 0.981, 0.07227, 0.9251, 0.07272, 0.9182, 0.07862, 0.9191, 0.07862, 0.9258, 0.3025, 0.9836, 0.3044, 0.9803, 0.3086, 0.9817, 0.308, 0.9871, 0.308, 0.9871, 0.3086, 0.9817, 0.3125, 0.981, 0.3134, 0.9848, 0.8743, 0.4086, 0.8757, 0.4019, 0.8798, 0.4013, 0.8784, 0.4082, 0.8893, 0.9191, 0.8906, 0.9106, 0.8965, 0.91, 0.8956, 0.9191, 0.8906, 0.9106, 0.8926, 0.9064, 0.897, 0.9052, 0.8965, 0.91, 0.8965, 0.91, 0.897, 0.9052, 0.8999, 0.9075, 0.9005, 0.9122, 0.8956, 0.9191, 0.8965, 0.91, 0.9005, 0.9122, 0.9, 0.921, 0.8926, 0.9331, 0.8906, 0.9277, 0.8965, 0.9281, 0.897, 0.9344, 0.8906, 0.9277, 0.8893, 0.9191, 0.8956, 0.9191, 0.8965, 0.9281, 0.8965, 0.9281, 0.8956, 0.9191, 0.9, 0.921, 0.9005, 0.9294, 0.897, 0.9344, 0.8965, 0.9281, 0.9005, 0.9294, 0.8999, 0.9343, 0.07148, 0.9374, 0.0722, 0.9323, 0.07812, 0.9327, 0.07505, 0.9385, 0.0722, 0.9323, 0.07227, 0.9251, 0.07862, 0.9258, 0.07812, 0.9327, 0.8743, 0.4154, 0.8743, 0.4086, 0.8784, 0.4082, 0.8783, 0.4153, 0.8775, 0.4213, 0.8743, 0.4154, 0.8783, 0.4153, 0.8798, 0.4204, 0.07148, 0.9374, 0.06531, 0.9396, 0.06398, 0.9334, 0.0722, 0.9323, 0.06531, 0.9396, 0.06013, 0.9401, 0.0582, 0.9348, 0.06398, 0.9334, 0.06398, 0.9334, 0.0582, 0.9348, 0.05813, 0.9256, 0.06382, 0.925, 0.0722, 0.9323, 0.06398, 0.9334, 0.06382, 0.925, 0.07227, 0.9251, 0.9325, 0.3189, 0.9321, 0.3296, 0.9266, 0.3306, 0.9262, 0.3198, 0.9388, 0.3169, 0.9375, 0.3272, 0.9321, 0.3296, 0.9325, 0.3189, 0.9329, 0.3085, 0.9325, 0.3189, 0.9262, 0.3198, 0.9258, 0.3092, 0.9101, 0.2965, 0.9177, 0.2978, 0.9187, 0.3092, 0.9116, 0.3082, 0.9177, 0.2978, 0.9253, 0.2978, 0.9258, 0.3092, 0.9187, 0.3092, 0.9253, 0.2978, 0.933, 0.2971, 0.9329, 0.3085, 0.9258, 0.3092, 0.933, 0.2971, 0.9407, 0.2951, 0.94, 0.3069, 0.9329, 0.3085, 0.9135, 0.318, 0.9198, 0.3195, 0.921, 0.33, 0.9155, 0.3281, 0.94, 0.3069, 0.9388, 0.3169, 0.9325, 0.3189, 0.9329, 0.3085, 0.9321, 0.3296, 0.9375, 0.3272, 0.9351, 0.3343, 0.9314, 0.339, 0.9266, 0.3306, 0.9321, 0.3296, 0.9314, 0.339, 0.927, 0.3407, 0.921, 0.33, 0.9266, 0.3306, 0.927, 0.3407, 0.9226, 0.3393, 0.9155, 0.3281, 0.921, 0.33, 0.9226, 0.3393, 0.9185, 0.335, 0.9258, 0.3092, 0.9262, 0.3198, 0.9198, 0.3195, 0.9187, 0.3092, 0.9116, 0.3082, 0.9187, 0.3092, 0.9198, 0.3195, 0.9135, 0.318, 0.9161, 0.2657, 0.924, 0.265, 0.9245, 0.2755, 0.9161, 0.2757, 0.924, 0.265, 0.932, 0.2648, 0.9329, 0.2748, 0.9245, 0.2755, 0.9161, 0.2757, 0.9245, 0.2755, 0.9249, 0.2865, 0.9167, 0.2865, 0.9245, 0.2755, 0.9329, 0.2748, 0.9331, 0.2857, 0.9249, 0.2865, 0.911, 0.2594, 0.9166, 0.2562, 0.9161, 0.2657, 0.9083, 0.2656, 0.9166, 0.2562, 0.9236, 0.2548, 0.924, 0.265, 0.9161, 0.2657, 0.9236, 0.2548, 0.9307, 0.2554, 0.932, 0.2648, 0.924, 0.265, 0.9307, 0.2554, 0.9367, 0.2579, 0.9399, 0.2638, 0.932, 0.2648, 0.932, 0.2648, 0.9399, 0.2638, 0.9413, 0.2721, 0.9329, 0.2748, 0.9329, 0.2748, 0.9413, 0.2721, 0.9413, 0.2831, 0.9331, 0.2857, 0.9331, 0.2857, 0.9413, 0.2831, 0.9407, 0.2951, 0.933, 0.2971, 0.9249, 0.2865, 0.9331, 0.2857, 0.933, 0.2971, 0.9253, 0.2978, 0.9167, 0.2865, 0.9249, 0.2865, 0.9253, 0.2978, 0.9177, 0.2978, 0.9086, 0.2848, 0.9167, 0.2865, 0.9177, 0.2978, 0.9101, 0.2965, 0.9077, 0.2739, 0.9161, 0.2757, 0.9167, 0.2865, 0.9086, 0.2848, 0.9083, 0.2656, 0.9161, 0.2657, 0.9161, 0.2757, 0.9077, 0.2739, 0.9262, 0.3198, 0.9266, 0.3306, 0.921, 0.33, 0.9198, 0.3195, 0.8192, 0.8376, 0.8133, 0.8369, 0.8136, 0.8264, 0.8186, 0.8274, 0.8252, 0.8396, 0.8192, 0.8376, 0.8186, 0.8274, 0.8238, 0.8296, 0.8196, 0.8478, 0.813, 0.8473, 0.8133, 0.8369, 0.8192, 0.8376, 0.7983, 0.8599, 0.7996, 0.8483, 0.8064, 0.8473, 0.8056, 0.8586, 0.8056, 0.8586, 0.8064, 0.8473, 0.813, 0.8473, 0.8127, 0.8585, 0.8127, 0.8585, 0.813, 0.8473, 0.8196, 0.8478, 0.8198, 0.8592, 0.8198, 0.8592, 0.8196, 0.8478, 0.8264, 0.8493, 0.8269, 0.8611, 0.8014, 0.8387, 0.8032, 0.8288, 0.8085, 0.827, 0.8074, 0.8372, 0.8264, 0.8493, 0.8196, 0.8478, 0.8192, 0.8376, 0.8252, 0.8396, 0.8186, 0.8274, 0.8178, 0.8183, 0.8211, 0.8229, 0.8238, 0.8296, 0.8136, 0.8264, 0.8138, 0.8166, 0.8178, 0.8183, 0.8186, 0.8274, 0.8085, 0.827, 0.8097, 0.818, 0.8138, 0.8166, 0.8136, 0.8264, 0.8032, 0.8288, 0.8063, 0.8224, 0.8097, 0.818, 0.8085, 0.827, 0.813, 0.8473, 0.8064, 0.8473, 0.8074, 0.8372, 0.8133, 0.8369, 0.7996, 0.8483, 0.8014, 0.8387, 0.8074, 0.8372, 0.8064, 0.8473, 0.8046, 0.8917, 0.8045, 0.8814, 0.8121, 0.8815, 0.8118, 0.8924, 0.8118, 0.8924, 0.8121, 0.8815, 0.8196, 0.8821, 0.819, 0.8925, 0.8045, 0.8814, 0.8049, 0.8702, 0.8124, 0.8702, 0.8121, 0.8815, 0.8121, 0.8815, 0.8124, 0.8702, 0.8198, 0.8708, 0.8196, 0.8821, 0.8, 0.8981, 0.7973, 0.8917, 0.8046, 0.8917, 0.8051, 0.9014, 0.8051, 0.9014, 0.8046, 0.8917, 0.8118, 0.8924, 0.8116, 0.9028, 0.8116, 0.9028, 0.8118, 0.8924, 0.819, 0.8925, 0.8181, 0.9021, 0.8181, 0.9021, 0.819, 0.8925, 0.8263, 0.8932, 0.8233, 0.8993, 0.819, 0.8925, 0.8196, 0.8821, 0.8274, 0.8846, 0.8263, 0.8932, 0.8196, 0.8821, 0.8198, 0.8708, 0.8274, 0.8732, 0.8274, 0.8846, 0.8198, 0.8708, 0.8198, 0.8592, 0.8269, 0.8611, 0.8274, 0.8732, 0.8124, 0.8702, 0.8127, 0.8585, 0.8198, 0.8592, 0.8198, 0.8708, 0.8049, 0.8702, 0.8056, 0.8586, 0.8127, 0.8585, 0.8124, 0.8702, 0.7972, 0.8719, 0.7983, 0.8599, 0.8056, 0.8586, 0.8049, 0.8702, 0.7966, 0.8831, 0.7972, 0.8719, 0.8049, 0.8702, 0.8045, 0.8814, 0.7973, 0.8917, 0.7966, 0.8831, 0.8045, 0.8814, 0.8046, 0.8917, 0.8133, 0.8369, 0.8074, 0.8372, 0.8085, 0.827, 0.8136, 0.8264, 0.8568, 0.9419, 0.8588, 0.9518, 0.8561, 0.9519, 0.8541, 0.9416, 0.856, 0.9323, 0.8568, 0.9419, 0.8541, 0.9416, 0.8534, 0.9316, 0.8582, 0.9237, 0.856, 0.9323, 0.8534, 0.9316, 0.8556, 0.9229, 0.8607, 0.9161, 0.8582, 0.9237, 0.8556, 0.9229, 0.8581, 0.9152, 0.8633, 0.9101, 0.8607, 0.9161, 0.8581, 0.9152, 0.8605, 0.9094, 0.8636, 0.9056, 0.8633, 0.9101, 0.8605, 0.9094, 0.8608, 0.9052, 0.9771, 0.3283, 0.9775, 0.3324, 0.9747, 0.3329, 0.9743, 0.329, 0.9745, 0.3226, 0.9771, 0.3283, 0.9743, 0.329, 0.9718, 0.3234, 0.9754, 0.277, 0.9725, 0.2867, 0.9698, 0.2866, 0.9726, 0.2769, 0.9775, 0.2604, 0.9764, 0.2688, 0.9736, 0.2689, 0.9747, 0.2607, 0.976, 0.2548, 0.9775, 0.2604, 0.9747, 0.2607, 0.9733, 0.2557, 0.8183, 0.8171, 0.822, 0.8217, 0.8211, 0.8229, 0.8178, 0.8183, 0.107, 0.9216, 0.1076, 0.9255, 0.105, 0.9249, 0.1044, 0.9214, 0.1071, 0.9169, 0.107, 0.9216, 0.1044, 0.9214, 0.1045, 0.9171, 0.1076, 0.912, 0.1071, 0.9169, 0.1045, 0.9171, 0.1052, 0.9127, 0.8636, 0.9778, 0.862, 0.9835, 0.8593, 0.9825, 0.8607, 0.9775, 0.8616, 0.9613, 0.8626, 0.9695, 0.8598, 0.9694, 0.8589, 0.9614, 0.8588, 0.9518, 0.8616, 0.9613, 0.8589, 0.9614, 0.8561, 0.9519, 0.9719, 0.3151, 0.9745, 0.3226, 0.9718, 0.3234, 0.9693, 0.3159, 0.9696, 0.3065, 0.9719, 0.3151, 0.9693, 0.3159, 0.967, 0.3071, 0.9705, 0.2967, 0.9696, 0.3065, 0.967, 0.3071, 0.9678, 0.297, 0.9725, 0.2867, 0.9705, 0.2967, 0.9678, 0.297, 0.9698, 0.2866, 0.8626, 0.9695, 0.8636, 0.9778, 0.8607, 0.9775, 0.8598, 0.9694, 0.9764, 0.2688, 0.9754, 0.277, 0.9726, 0.2769, 0.9736, 0.2689, 0.01529, 0.9278, 0.02076, 0.9254, 0.02265, 0.9336, 0.01777, 0.9354, 0.3083, 0.9195, 0.3093, 0.9262, 0.3031, 0.9303, 0.3025, 0.9244, 0.01288, 0.9203, 0.01892, 0.9173, 0.02076, 0.9254, 0.01529, 0.9278, 0.3362, 0.9365, 0.3273, 0.9399, 0.322, 0.9347, 0.3301, 0.9311, 0.3301, 0.9311, 0.322, 0.9347, 0.3182, 0.9287, 0.326, 0.9246, 0.326, 0.9246, 0.3182, 0.9287, 0.3153, 0.9222, 0.323, 0.9176, 0.323, 0.9176, 0.3153, 0.9222, 0.314, 0.9148, 0.3219, 0.9094, 0.03236, 0.9197, 0.03236, 0.9276, 0.02746, 0.9309, 0.02638, 0.9226, 0.314, 0.9148, 0.3153, 0.9222, 0.3093, 0.9262, 0.3083, 0.9195, 0.01777, 0.9354, 0.02174, 0.9439, 0.0175, 0.942, 0.0131, 0.9367, 0.02265, 0.9336, 0.02594, 0.9433, 0.02174, 0.9439, 0.01777, 0.9354, 0.02746, 0.9309, 0.02949, 0.9402, 0.02594, 0.9433, 0.02265, 0.9336, 0.03236, 0.9276, 0.03202, 0.9351, 0.02949, 0.9402, 0.02746, 0.9309, 0.01892, 0.9173, 0.02533, 0.9145, 0.02638, 0.9226, 0.02076, 0.9254, 0.03236, 0.912, 0.03236, 0.9197, 0.02638, 0.9226, 0.02533, 0.9145, 0.4826, 0.935, 0.4814, 0.926, 0.4895, 0.9245, 0.4904, 0.934, 0.4904, 0.934, 0.4895, 0.9245, 0.4972, 0.9223, 0.4976, 0.9315, 0.4814, 0.926, 0.4811, 0.9171, 0.4891, 0.9155, 0.4895, 0.9245, 0.4895, 0.9245, 0.4891, 0.9155, 0.4965, 0.9134, 0.4972, 0.9223, 0.478, 0.9406, 0.4739, 0.9343, 0.4826, 0.935, 0.4846, 0.9439, 0.4846, 0.9439, 0.4826, 0.935, 0.4904, 0.934, 0.4916, 0.9439, 0.4916, 0.9439, 0.4904, 0.934, 0.4976, 0.9315, 0.4979, 0.9409, 0.4979, 0.9409, 0.4976, 0.9315, 0.5037, 0.9274, 0.5021, 0.9351, 0.4976, 0.9315, 0.4972, 0.9223, 0.5034, 0.9187, 0.5037, 0.9274, 0.3362, 0.9099, 0.33, 0.9133, 0.3295, 0.9042, 0.3362, 0.9003, 0.33, 0.9133, 0.323, 0.9176, 0.3219, 0.9094, 0.3295, 0.9042, 0.3332, 0.9209, 0.326, 0.9246, 0.323, 0.9176, 0.33, 0.9133, 0.4811, 0.9171, 0.4816, 0.9087, 0.489, 0.9071, 0.4891, 0.9155, 0.4722, 0.9178, 0.4735, 0.9096, 0.4816, 0.9087, 0.4811, 0.9171, 0.4719, 0.9261, 0.4722, 0.9178, 0.4811, 0.9171, 0.4814, 0.926, 0.4739, 0.9343, 0.4719, 0.9261, 0.4814, 0.926, 0.4826, 0.935, 0.02076, 0.9254, 0.02638, 0.9226, 0.02746, 0.9309, 0.02265, 0.9336, 0.9185, 0.3741, 0.9198, 0.3669, 0.9249, 0.3664, 0.9245, 0.3737, 0.9124, 0.376, 0.9145, 0.3687, 0.9198, 0.3669, 0.9185, 0.3741, 0.9174, 0.3812, 0.9185, 0.3741, 0.9245, 0.3737, 0.924, 0.3809, 0.9377, 0.3936, 0.9306, 0.3906, 0.9306, 0.3817, 0.9373, 0.3841, 0.9306, 0.3906, 0.9235, 0.3898, 0.924, 0.3809, 0.9306, 0.3817, 0.9235, 0.3898, 0.9164, 0.3901, 0.9174, 0.3812, 0.924, 0.3809, 0.9164, 0.3901, 0.9091, 0.3927, 0.9105, 0.3831, 0.9174, 0.3812, 0.9362, 0.3769, 0.9303, 0.3745, 0.9299, 0.3673, 0.935, 0.3695, 0.9105, 0.3831, 0.9124, 0.376, 0.9185, 0.3741, 0.9174, 0.3812, 0.9807, 0.01592, 0.9836, 0.01288, 0.9836, 0.02041, 0.9824, 0.02577, 0.9787, 0.01803, 0.9807, 0.01592, 0.9824, 0.02577, 0.981, 0.02838, 0.9807, 0.06646, 0.9787, 0.06452, 0.9811, 0.05414, 0.9825, 0.05662, 0.9837, 0.06932, 0.9807, 0.06646, 0.9825, 0.05662, 0.9837, 0.06189, 0.924, 0.3809, 0.9245, 0.3737, 0.9303, 0.3745, 0.9306, 0.3817, 0.9373, 0.3841, 0.9306, 0.3817, 0.9303, 0.3745, 0.9362, 0.3769, 0.9293, 0.4126, 0.9221, 0.4121, 0.9226, 0.4057, 0.9301, 0.4065, 0.9221, 0.4121, 0.9149, 0.4122, 0.915, 0.406, 0.9226, 0.4057, 0.9301, 0.4065, 0.9226, 0.4057, 0.923, 0.3982, 0.9304, 0.3991, 0.9226, 0.4057, 0.915, 0.406, 0.9156, 0.3986, 0.923, 0.3982, 0.4371, 0.9209, 0.4414, 0.9177, 0.4403, 0.9278, 0.4342, 0.9276, 0.9282, 0.4177, 0.9217, 0.4177, 0.9221, 0.4121, 0.9293, 0.4126, 0.9217, 0.4177, 0.9152, 0.4173, 0.9149, 0.4122, 0.9221, 0.4121, 0.9524, 0.6054, 0.9482, 0.6026, 0.9453, 0.5961, 0.9513, 0.5953, 0.9513, 0.5953, 0.9453, 0.5961, 0.9438, 0.5869, 0.9512, 0.5848, 0.9512, 0.5848, 0.9438, 0.5869, 0.9459, 0.5761, 0.9524, 0.5738, 0.9156, 0.3986, 0.9077, 0.402, 0.9091, 0.3927, 0.9164, 0.3901, 0.923, 0.3982, 0.9156, 0.3986, 0.9164, 0.3901, 0.9235, 0.3898, 0.9304, 0.3991, 0.923, 0.3982, 0.9235, 0.3898, 0.9306, 0.3906, 0.938, 0.403, 0.9304, 0.3991, 0.9306, 0.3906, 0.9377, 0.3936, 0.4327, 0.9367, 0.4402, 0.9384, 0.4414, 0.9494, 0.4348, 0.9475, 0.4342, 0.9276, 0.4403, 0.9278, 0.4402, 0.9384, 0.4327, 0.9367, 0.9245, 0.3737, 0.9249, 0.3664, 0.9299, 0.3673, 0.9303, 0.3745, 0.5523, 0.9388, 0.5495, 0.9388, 0.5509, 0.9279, 0.5537, 0.9282, 0.5518, 0.9492, 0.549, 0.9495, 0.5495, 0.9388, 0.5523, 0.9388, 0.5539, 0.9582, 0.5511, 0.9588, 0.549, 0.9495, 0.5518, 0.9492, 0.5556, 0.9659, 0.5528, 0.9665, 0.5511, 0.9588, 0.5539, 0.9582, 0.5565, 0.9713, 0.5538, 0.9718, 0.5528, 0.9665, 0.5556, 0.9659, 0.9812, 0.1021, 0.9787, 0.1022, 0.9788, 0.0957, 0.9813, 0.09509, 0.9813, 0.1093, 0.9788, 0.1087, 0.9787, 0.1022, 0.9812, 0.1021, 0.5555, 0.7937, 0.5527, 0.7932, 0.5535, 0.7882, 0.5563, 0.7887, 0.5557, 0.8424, 0.5529, 0.8428, 0.5508, 0.8322, 0.5537, 0.8319, 0.5563, 0.8608, 0.5535, 0.8608, 0.5532, 0.8517, 0.556, 0.8515, 0.5539, 0.8675, 0.5512, 0.8668, 0.5535, 0.8608, 0.5563, 0.8608, 0.9791, 0.63, 0.9816, 0.6296, 0.9846, 0.6331, 0.9822, 0.634, 0.9782, 0.6256, 0.9807, 0.6256, 0.9816, 0.6296, 0.9791, 0.63, 0.9791, 0.6212, 0.9816, 0.6216, 0.9807, 0.6256, 0.9782, 0.6256, 0.9822, 0.6174, 0.9846, 0.6183, 0.9816, 0.6216, 0.9791, 0.6212, 0.5565, 0.8998, 0.5537, 0.8999, 0.5515, 0.894, 0.5542, 0.8933, 0.5559, 0.9179, 0.5531, 0.9176, 0.5534, 0.9088, 0.5562, 0.909, 0.5537, 0.9282, 0.5509, 0.9279, 0.5531, 0.9176, 0.5559, 0.9179, 0.5539, 0.8013, 0.5511, 0.8008, 0.5527, 0.7932, 0.5555, 0.7937, 0.5519, 0.8104, 0.549, 0.8102, 0.5511, 0.8008, 0.5539, 0.8013, 0.5523, 0.821, 0.5494, 0.8211, 0.549, 0.8102, 0.5519, 0.8104, 0.5537, 0.8319, 0.5508, 0.8322, 0.5494, 0.8211, 0.5523, 0.821, 0.5562, 0.909, 0.5534, 0.9088, 0.5537, 0.8999, 0.5565, 0.8998, 0.556, 0.8515, 0.5532, 0.8517, 0.5529, 0.8428, 0.5557, 0.8424, 0.847, 0.3428, 0.8499, 0.2718, 0.8652, 0.2718, 0.8623, 0.3428, 0.8641, 0.8616, 0.8641, 0.7878, 0.8789, 0.7864, 0.8789, 0.8602, 0.8789, 0.8602, 0.8789, 0.7864, 0.8938, 0.7877, 0.8938, 0.8614, 0.8938, 0.8614, 0.8938, 0.7877, 0.9048, 0.7912, 0.9048, 0.865, 0.9077, 0.08606, 0.9111, 0.01501, 0.9251, 0.01288, 0.9217, 0.08394, 0.9217, 0.08394, 0.9251, 0.01288, 0.9403, 0.01406, 0.937, 0.08512, 0.937, 0.08512, 0.9403, 0.01406, 0.9529, 0.01822, 0.9495, 0.08927, 0.9305, 0.9613, 0.9305, 0.8872, 0.9455, 0.8883, 0.9455, 0.9625, 0.9455, 0.9625, 0.9455, 0.8883, 0.9602, 0.8869, 0.9602, 0.9611, 0.8343, 0.346, 0.8373, 0.275, 0.8499, 0.2718, 0.847, 0.3428, 0.8534, 0.8652, 0.8534, 0.7914, 0.8641, 0.7878, 0.8641, 0.8616, 0.8623, 0.3428, 0.8652, 0.2718, 0.8791, 0.275, 0.8761, 0.346, 0.8623, 0.3428, 0.8761, 0.346, 0.874, 0.3556, 0.8614, 0.3526, 0.8614, 0.3526, 0.874, 0.3556, 0.8697, 0.3611, 0.8601, 0.3589, 0.8534, 0.8652, 0.8641, 0.8616, 0.8655, 0.8715, 0.8557, 0.8748, 0.874, 0.3556, 0.882, 0.3607, 0.8757, 0.365, 0.8697, 0.3611, 0.8641, 0.8616, 0.8789, 0.8602, 0.8789, 0.8702, 0.8655, 0.8715, 0.8655, 0.8715, 0.8789, 0.8702, 0.879, 0.8762, 0.8688, 0.8771, 0.8789, 0.8602, 0.8938, 0.8614, 0.8925, 0.8714, 0.8789, 0.8702, 0.8789, 0.8702, 0.8925, 0.8714, 0.8893, 0.877, 0.879, 0.8762, 0.8938, 0.8614, 0.9048, 0.865, 0.9025, 0.8746, 0.8925, 0.8714, 0.8925, 0.8714, 0.9025, 0.8746, 0.8969, 0.8795, 0.8893, 0.877, 0.9077, 0.08606, 0.9217, 0.08394, 0.9217, 0.09387, 0.909, 0.0958, 0.909, 0.0958, 0.9217, 0.09387, 0.9226, 0.1002, 0.913, 0.1017, 0.9217, 0.08394, 0.937, 0.08512, 0.9356, 0.09493, 0.9217, 0.09387, 0.9217, 0.09387, 0.9356, 0.09493, 0.9332, 0.101, 0.9226, 0.1002, 0.937, 0.08512, 0.9495, 0.08927, 0.947, 0.09872, 0.9356, 0.09493, 0.9356, 0.09493, 0.947, 0.09872, 0.9419, 0.1039, 0.9332, 0.101, 0.9305, 0.9613, 0.9455, 0.9625, 0.9454, 0.9708, 0.9318, 0.9698, 0.947, 0.09872, 0.9529, 0.1042, 0.9463, 0.1081, 0.9419, 0.1039, 0.9455, 0.9625, 0.9602, 0.9611, 0.9588, 0.9696, 0.9454, 0.9708, 0.83, 0.3607, 0.836, 0.3556, 0.8408, 0.3611, 0.8363, 0.365, 0.8343, 0.346, 0.847, 0.3428, 0.8475, 0.3526, 0.836, 0.3556, 0.836, 0.3556, 0.8475, 0.3526, 0.8495, 0.3589, 0.8408, 0.3611, 0.847, 0.3428, 0.8623, 0.3428, 0.8614, 0.3526, 0.8475, 0.3526, 0.8475, 0.3526, 0.8614, 0.3526, 0.8601, 0.3589, 0.8495, 0.3589, 0.8601, 0.3589, 0.8697, 0.3611, 0.8757, 0.365, 0.8766, 0.3695, 0.8721, 0.3733, 0.8633, 0.3755, 0.8528, 0.3755, 0.8432, 0.3733, 0.8371, 0.3695, 0.8363, 0.365, 0.8408, 0.3611, 0.8495, 0.3589, 0.8761, 0.2165, 0.8623, 0.2133, 0.8652, 0.1424, 0.8791, 0.1456, 0.9322, 0.4647, 0.9469, 0.4633, 0.9469, 0.5375, 0.9322, 0.5389, 0.9469, 0.4633, 0.9618, 0.4645, 0.9618, 0.5387, 0.9469, 0.5375, 0.7674, 0.893, 0.7549, 0.8889, 0.7582, 0.8178, 0.7708, 0.822, 0.7549, 0.8889, 0.7396, 0.8877, 0.743, 0.8166, 0.7582, 0.8178, 0.7396, 0.8877, 0.7256, 0.8898, 0.729, 0.8188, 0.743, 0.8166, 0.9064, 0.5335, 0.8954, 0.53, 0.8954, 0.4562, 0.9064, 0.4598, 0.8954, 0.53, 0.8805, 0.5288, 0.8805, 0.455, 0.8954, 0.4562, 0.8805, 0.5288, 0.8657, 0.5301, 0.8657, 0.4563, 0.8805, 0.455, 0.8657, 0.5301, 0.855, 0.5337, 0.855, 0.46, 0.8657, 0.4563, 0.847, 0.2133, 0.8343, 0.2165, 0.8373, 0.1456, 0.8499, 0.1424, 0.8623, 0.2133, 0.847, 0.2133, 0.8499, 0.1424, 0.8652, 0.1424, 0.8623, 0.2133, 0.8614, 0.2232, 0.8475, 0.2232, 0.847, 0.2133, 0.8614, 0.2232, 0.8601, 0.2294, 0.8495, 0.2294, 0.8475, 0.2232, 0.847, 0.2133, 0.8475, 0.2232, 0.836, 0.2261, 0.8343, 0.2165, 0.8475, 0.2232, 0.8495, 0.2294, 0.8408, 0.2317, 0.836, 0.2261, 0.9322, 0.4647, 0.9335, 0.4562, 0.947, 0.455, 0.9469, 0.4633, 0.836, 0.2261, 0.8408, 0.2317, 0.8363, 0.2355, 0.83, 0.2312, 0.9469, 0.4633, 0.947, 0.455, 0.9605, 0.456, 0.9618, 0.4645, 0.7708, 0.9079, 0.7642, 0.9118, 0.7598, 0.9076, 0.7649, 0.9025, 0.7674, 0.893, 0.7649, 0.9025, 0.7535, 0.8987, 0.7549, 0.8889, 0.7649, 0.9025, 0.7598, 0.9076, 0.7511, 0.9048, 0.7535, 0.8987, 0.7549, 0.8889, 0.7535, 0.8987, 0.7396, 0.8976, 0.7396, 0.8877, 0.7535, 0.8987, 0.7511, 0.9048, 0.7405, 0.904, 0.7396, 0.8976, 0.7396, 0.8877, 0.7396, 0.8976, 0.7269, 0.8995, 0.7256, 0.8898, 0.7396, 0.8976, 0.7405, 0.904, 0.7309, 0.9054, 0.7269, 0.8995, 0.9064, 0.5335, 0.9041, 0.5431, 0.8941, 0.5399, 0.8954, 0.53, 0.9041, 0.5431, 0.8985, 0.548, 0.8909, 0.5456, 0.8941, 0.5399, 0.8954, 0.53, 0.8941, 0.5399, 0.8805, 0.5388, 0.8805, 0.5288, 0.8941, 0.5399, 0.8909, 0.5456, 0.8806, 0.5447, 0.8805, 0.5388, 0.8805, 0.5288, 0.8805, 0.5388, 0.8671, 0.54, 0.8657, 0.5301, 0.8805, 0.5388, 0.8806, 0.5447, 0.8704, 0.5457, 0.8671, 0.54, 0.8657, 0.5301, 0.8671, 0.54, 0.8573, 0.5433, 0.855, 0.5337, 0.882, 0.2312, 0.8757, 0.2355, 0.8697, 0.2317, 0.874, 0.2261, 0.8761, 0.2165, 0.874, 0.2261, 0.8614, 0.2232, 0.8623, 0.2133, 0.874, 0.2261, 0.8697, 0.2317, 0.8601, 0.2294, 0.8614, 0.2232, 0.8601, 0.2294, 0.8697, 0.2317, 0.8757, 0.2355, 0.8766, 0.24, 0.8721, 0.2438, 0.8633, 0.2461, 0.8528, 0.2461, 0.8432, 0.2438, 0.8371, 0.24, 0.8363, 0.2355, 0.8408, 0.2317, 0.8495, 0.2294, 0.2552, 0.8438, 0.2399, 0.8427, 0.2433, 0.7716, 0.2586, 0.7728, 0.8938, 0.7426, 0.8789, 0.7414, 0.8789, 0.6676, 0.8938, 0.6688, 0.8789, 0.7414, 0.8641, 0.7428, 0.8641, 0.669, 0.8789, 0.6676, 0.8641, 0.7428, 0.8534, 0.7464, 0.8534, 0.6726, 0.8641, 0.669, 0.8359, 0.04243, 0.8498, 0.04565, 0.8468, 0.1166, 0.833, 0.1134, 0.8498, 0.04565, 0.8651, 0.04565, 0.8621, 0.1166, 0.8468, 0.1166, 0.8651, 0.04565, 0.8777, 0.04243, 0.8748, 0.1134, 0.8621, 0.1166, 0.9602, 0.7418, 0.9455, 0.7431, 0.9455, 0.669, 0.9602, 0.6676, 0.9455, 0.7431, 0.9305, 0.742, 0.9305, 0.6678, 0.9455, 0.669, 0.2678, 0.848, 0.2552, 0.8438, 0.2586, 0.7728, 0.2711, 0.7769, 0.9048, 0.7462, 0.8938, 0.7426, 0.8938, 0.6688, 0.9048, 0.6724, 0.2399, 0.8427, 0.226, 0.8448, 0.2294, 0.7737, 0.2433, 0.7716, 0.2399, 0.8427, 0.24, 0.8526, 0.2273, 0.8545, 0.226, 0.8448, 0.24, 0.8526, 0.2409, 0.8589, 0.2313, 0.8604, 0.2273, 0.8545, 0.9048, 0.7462, 0.9025, 0.7558, 0.8925, 0.7526, 0.8938, 0.7426, 0.9025, 0.7558, 0.8969, 0.7606, 0.8893, 0.7582, 0.8925, 0.7526, 0.8938, 0.7426, 0.8925, 0.7526, 0.8789, 0.7514, 0.8789, 0.7414, 0.8925, 0.7526, 0.8893, 0.7582, 0.879, 0.7573, 0.8789, 0.7514, 0.8789, 0.7414, 0.8789, 0.7514, 0.8655, 0.7527, 0.8641, 0.7428, 0.8789, 0.7514, 0.879, 0.7573, 0.8688, 0.7583, 0.8655, 0.7527, 0.8641, 0.7428, 0.8655, 0.7527, 0.8557, 0.756, 0.8534, 0.7464, 0.83, 0.02776, 0.8363, 0.02342, 0.8423, 0.02727, 0.838, 0.03284, 0.8359, 0.04243, 0.838, 0.03284, 0.8506, 0.03577, 0.8498, 0.04565, 0.838, 0.03284, 0.8423, 0.02727, 0.8519, 0.0295, 0.8506, 0.03577, 0.8498, 0.04565, 0.8506, 0.03577, 0.8645, 0.03577, 0.8651, 0.04565, 0.8506, 0.03577, 0.8519, 0.0295, 0.8625, 0.0295, 0.8645, 0.03577, 0.8651, 0.04565, 0.8645, 0.03577, 0.876, 0.03284, 0.8777, 0.04243, 0.8645, 0.03577, 0.8625, 0.0295, 0.8712, 0.02727, 0.876, 0.03284, 0.9602, 0.7418, 0.9588, 0.7503, 0.9454, 0.7515, 0.9455, 0.7431, 0.876, 0.03284, 0.8712, 0.02727, 0.8758, 0.02342, 0.882, 0.02776, 0.9455, 0.7431, 0.9454, 0.7515, 0.9318, 0.7505, 0.9305, 0.742, 0.2711, 0.8629, 0.2646, 0.8668, 0.2601, 0.8626, 0.2653, 0.8574, 0.2678, 0.848, 0.2653, 0.8574, 0.2539, 0.8537, 0.2552, 0.8438, 0.2653, 0.8574, 0.2601, 0.8626, 0.2515, 0.8597, 0.2539, 0.8537, 0.2552, 0.8438, 0.2539, 0.8537, 0.24, 0.8526, 0.2399, 0.8427, 0.2539, 0.8537, 0.2515, 0.8597, 0.2409, 0.8589, 0.24, 0.8526, 0.8593, 0.01288, 0.8689, 0.01511, 0.8749, 0.01896, 0.8758, 0.02342, 0.8712, 0.02727, 0.8625, 0.0295, 0.8519, 0.0295, 0.8423, 0.02727, 0.8363, 0.02342, 0.8354, 0.01896, 0.84, 0.01511, 0.8487, 0.01288, 0.9077, 0.207, 0.9111, 0.1359, 0.9251, 0.1338, 0.9217, 0.2049, 0.9305, 0.8517, 0.9305, 0.7775, 0.9455, 0.7786, 0.9455, 0.8528, 0.9455, 0.8528, 0.9455, 0.7786, 0.9602, 0.7773, 0.9602, 0.8515, 0.4418, 0.8178, 0.4389, 0.8887, 0.4263, 0.892, 0.4292, 0.821, 0.4292, 0.821, 0.4263, 0.892, 0.411, 0.892, 0.4139, 0.821, 0.4139, 0.821, 0.411, 0.892, 0.3971, 0.8887, 0.4, 0.8178, 0.4719, 0.867, 0.4719, 0.7932, 0.4826, 0.7896, 0.4826, 0.8634, 0.4826, 0.8634, 0.4826, 0.7896, 0.4974, 0.7882, 0.4974, 0.862, 0.4974, 0.862, 0.4974, 0.7882, 0.5123, 0.7895, 0.5123, 0.8633, 0.5123, 0.8633, 0.5123, 0.7895, 0.5233, 0.793, 0.5233, 0.8668, 0.937, 0.2061, 0.9403, 0.135, 0.9529, 0.1392, 0.9495, 0.2102, 0.9217, 0.2049, 0.9251, 0.1338, 0.9403, 0.135, 0.937, 0.2061, 0.9217, 0.2049, 0.937, 0.2061, 0.9356, 0.2159, 0.9217, 0.2148, 0.9217, 0.2148, 0.9356, 0.2159, 0.9332, 0.222, 0.9226, 0.2211, 0.937, 0.2061, 0.9495, 0.2102, 0.947, 0.2197, 0.9356, 0.2159, 0.9356, 0.2159, 0.947, 0.2197, 0.9419, 0.2248, 0.9332, 0.222, 0.9305, 0.8517, 0.9455, 0.8528, 0.9454, 0.8612, 0.9318, 0.8601, 0.947, 0.2197, 0.9529, 0.2251, 0.9463, 0.229, 0.9419, 0.2248, 0.9455, 0.8528, 0.9602, 0.8515, 0.9588, 0.8599, 0.9454, 0.8612, 0.4461, 0.8031, 0.4401, 0.8082, 0.4353, 0.8026, 0.4399, 0.7988, 0.4418, 0.8178, 0.4292, 0.821, 0.4287, 0.8111, 0.4401, 0.8082, 0.4401, 0.8082, 0.4287, 0.8111, 0.4266, 0.8049, 0.4353, 0.8026, 0.4292, 0.821, 0.4139, 0.821, 0.4147, 0.8111, 0.4287, 0.8111, 0.4287, 0.8111, 0.4147, 0.8111, 0.416, 0.8049, 0.4266, 0.8049, 0.4139, 0.821, 0.4, 0.8178, 0.4021, 0.8082, 0.4147, 0.8111, 0.4147, 0.8111, 0.4021, 0.8082, 0.4065, 0.8026, 0.416, 0.8049, 0.4719, 0.867, 0.4826, 0.8634, 0.484, 0.8733, 0.4742, 0.8766, 0.4021, 0.8082, 0.3942, 0.8031, 0.4004, 0.7988, 0.4065, 0.8026, 0.4826, 0.8634, 0.4974, 0.862, 0.4974, 0.8721, 0.484, 0.8733, 0.484, 0.8733, 0.4974, 0.8721, 0.4975, 0.878, 0.4873, 0.8789, 0.4974, 0.862, 0.5123, 0.8633, 0.511, 0.8732, 0.4974, 0.8721, 0.4974, 0.8721, 0.511, 0.8732, 0.5078, 0.8789, 0.4975, 0.878, 0.5123, 0.8633, 0.5233, 0.8668, 0.521, 0.8764, 0.511, 0.8732, 0.511, 0.8732, 0.521, 0.8764, 0.5154, 0.8813, 0.5078, 0.8789, 0.9077, 0.207, 0.9217, 0.2049, 0.9217, 0.2148, 0.909, 0.2167, 0.909, 0.2167, 0.9217, 0.2148, 0.9226, 0.2211, 0.913, 0.2226, 0.4234, 0.7882, 0.433, 0.7905, 0.439, 0.7943, 0.4399, 0.7988, 0.4353, 0.8026, 0.4266, 0.8049, 0.416, 0.8049, 0.4065, 0.8026, 0.4004, 0.7988, 0.3996, 0.7943, 0.4041, 0.7905, 0.4128, 0.7882, 0.8663, 0.5761, 0.8911, 0.5738, 0.8825, 0.6067, 0.855, 0.6024, 0.8911, 0.5738, 0.918, 0.5837, 0.918, 0.6116, 0.8825, 0.6067, 0.8825, 0.6067, 0.918, 0.6116, 0.9105, 0.6382, 0.8819, 0.6402, 0.855, 0.6024, 0.8825, 0.6067, 0.8819, 0.6402, 0.8588, 0.6306, 0.1423, 0.8307, 0.134, 0.8037, 0.1685, 0.7964, 0.1708, 0.8321, 0.134, 0.8037, 0.1362, 0.7811, 0.1634, 0.7716, 0.1685, 0.7964, 0.1685, 0.7964, 0.1634, 0.7716, 0.1905, 0.7782, 0.2002, 0.8001, 0.1708, 0.8321, 0.1685, 0.7964, 0.2002, 0.8001, 0.1967, 0.8278, 0.6394, 0.9456, 0.6109, 0.9478, 0.6112, 0.9141, 0.6467, 0.9189, 0.6109, 0.9478, 0.5879, 0.9385, 0.5839, 0.9102, 0.6112, 0.9141, 0.6112, 0.9141, 0.5839, 0.9102, 0.5952, 0.8839, 0.6198, 0.8813, 0.6467, 0.9189, 0.6112, 0.9141, 0.6198, 0.8813, 0.6467, 0.891, 0.3653, 0.8186, 0.3684, 0.8464, 0.3371, 0.8497, 0.3398, 0.8141, 0.3684, 0.8464, 0.3581, 0.8682, 0.3311, 0.8745, 0.3371, 0.8497, 0.3371, 0.8497, 0.3311, 0.8745, 0.304, 0.8648, 0.3025, 0.8422, 0.3398, 0.8141, 0.3371, 0.8497, 0.3025, 0.8422, 0.3112, 0.8152, 0.1423, 0.8307, 0.1708, 0.8321, 0.1685, 0.8579, 0.134, 0.8483, 0.1708, 0.8321, 0.1967, 0.8278, 0.2002, 0.8447, 0.1685, 0.8579, 0.3371, 0.7882, 0.3684, 0.8017, 0.3653, 0.8186, 0.3398, 0.8141, 0.3025, 0.7976, 0.3371, 0.7882, 0.3398, 0.8141, 0.3112, 0.8152, 0.1952, 0.9392, 0.168, 0.9485, 0.1606, 0.9135, 0.1963, 0.9105, 0.168, 0.9485, 0.1441, 0.9485, 0.134, 0.9217, 0.1606, 0.9135, 0.1606, 0.9135, 0.134, 0.9217, 0.1394, 0.8953, 0.1622, 0.8837, 0.1963, 0.9105, 0.1606, 0.9135, 0.1622, 0.8837, 0.1905, 0.8861])
me_cube_001.materials.append(mat_material_001)
me_cube_001.use_mirror_x = True
me_cube_001.use_paint_bone_selection = False
me_cube_001.use_paint_mask = True
me_cube_001.update()

# ---- objects
ob_cube = bpy.data.objects.new('Cube', me_cube_001)

# ---- transforms, parenting, visibility, modifiers, constraints
ob_cube.location = (0.0, 0.0, 0.0)
ob_cube.use_mesh_mirror_x = True

# ---- collection membership
col_collection.objects.link(ob_cube)

# ---- scene / render settings (as saved in the file)
scene.frame_start = 1; scene.frame_end = 250; scene.frame_set(1)
scene.render.engine = 'CYCLES'
scene.cycles.sampling_pattern = 'TABULATED_SOBOL'
scene.cycles.use_light_tree = False
scene.eevee.use_gtao = True
scene.eevee.use_raytracing = True
scene.view_settings.view_transform = 'Filmic'
bpy.context.view_layer.update()

# ---- added for rendering (the .blend has no active camera and no usable light): camera, sun
cam_auto = bpy.data.cameras.new('AutoCamera')
cam_auto.lens = 50.0
cam_auto.sensor_width = 36.0
cam_auto.clip_end = 1000.0
ob_auto_camera = bpy.data.objects.new('AutoCamera', cam_auto)
scene.collection.objects.link(ob_auto_camera)
ob_auto_camera.location = (1.57571, -1.89085, 1.64756)
ob_auto_camera.rotation_euler = (1.09748, -7.21219e-08, 0.694738)
scene.camera = ob_auto_camera
light_auto_sun = bpy.data.lights.new('AutoSun', 'SUN')
light_auto_sun.energy = 3.0
light_auto_sun.angle = 0.0523599
ob_auto_sun = bpy.data.objects.new('AutoSun', light_auto_sun)
scene.collection.objects.link(ob_auto_sun)
ob_auto_sun.rotation_euler = (0.872665, 0.174533, 0.523599)
bpy.context.view_layer.update()
